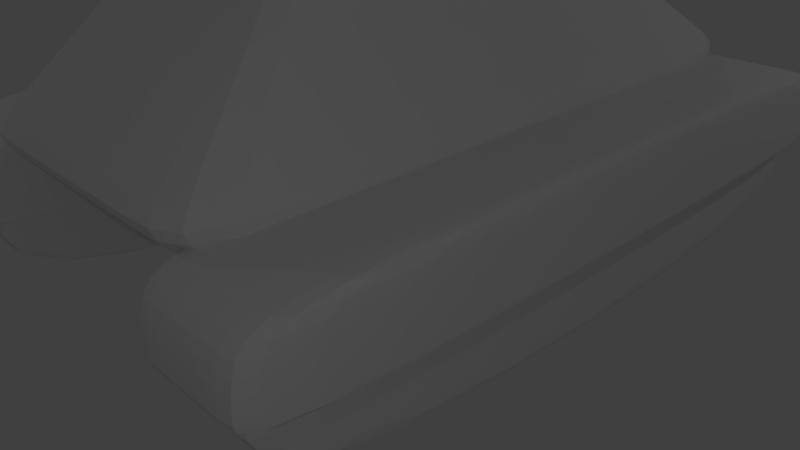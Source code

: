 # Source: blend.blend  (saved by Blender 2.73.0; exported with 4.5.12 LTS)
import bpy
from mathutils import Matrix  # noqa: F401  (used for matrix-valued properties, if any)

bpy.ops.wm.read_factory_settings(use_empty=True)
scene = bpy.context.scene
scene.name = 'Scene'

# ---- collections
col_collection_1 = bpy.data.collections.new('Collection 1'); scene.collection.children.link(col_collection_1)

# ---- materials (node trees are filled in below, after node groups)
mat_material_hat = bpy.data.materials.new('Material.Hat')
mat_material_hat.alpha_threshold = 0.0
mat_material_hat.use_transparent_shadow = False
mat_material_hat.roughness = 0.5
mat_material_tank = bpy.data.materials.new('Material.Tank')
mat_material_tank.alpha_threshold = 0.0
mat_material_tank.use_transparent_shadow = False
mat_material_tank.roughness = 0.5
mat_material_char = bpy.data.materials.new('Material.Char')
mat_material_char.alpha_threshold = 0.0
mat_material_char.use_transparent_shadow = False
mat_material_char.roughness = 0.5

# ---- material node trees

# ---- world
world_world = bpy.data.worlds.new('World'); scene.world = world_world
world_world.color = (0.05088, 0.05088, 0.05088)
world_world.use_sun_shadow = False
world_world.sun_shadow_jitter_overblur = 0.0
world_world.cycles.sampling_method = 'MANUAL'
world_world.cycles.sample_map_resolution = 256

# ---- cameras
cam_camera = bpy.data.cameras.new('Camera')
cam_camera.clip_end = 100.0
cam_camera.lens = 35.0
cam_camera.sensor_width = 32.0
cam_camera.sensor_height = 18.0
cam_camera.ortho_scale = 7.314
cam_camera.dof.focus_distance = 0.0
cam_camera.dof.aperture_fstop = 128.0

# ---- lights
light_lamp = bpy.data.lights.new('Lamp', 'POINT')
light_lamp.transmission_factor = 0.0
light_lamp.cutoff_distance = 30.0
light_lamp.energy = 100.0
light_lamp.shadow_buffer_clip_start = 1.001
light_lamp.shadow_soft_size = 0.1
light_lamp.shadow_maximum_resolution = 0.006
light_lamp.use_absolute_resolution = True
light_lamp.cycles.use_multiple_importance_sampling = False
light_lamp_001 = bpy.data.lights.new('Lamp.001', 'POINT')
light_lamp_001.transmission_factor = 0.0
light_lamp_001.cutoff_distance = 30.0
light_lamp_001.energy = 100.0
light_lamp_001.shadow_buffer_clip_start = 1.001
light_lamp_001.shadow_soft_size = 0.1
light_lamp_001.shadow_maximum_resolution = 0.006
light_lamp_001.use_absolute_resolution = True
light_lamp_001.cycles.use_multiple_importance_sampling = False
light_lamp_002 = bpy.data.lights.new('Lamp.002', 'POINT')
light_lamp_002.transmission_factor = 0.0
light_lamp_002.cutoff_distance = 30.0
light_lamp_002.energy = 100.0
light_lamp_002.shadow_buffer_clip_start = 1.001
light_lamp_002.shadow_soft_size = 0.1
light_lamp_002.shadow_maximum_resolution = 0.006
light_lamp_002.use_absolute_resolution = True
light_lamp_002.cycles.use_multiple_importance_sampling = False
light_lamp_003 = bpy.data.lights.new('Lamp.003', 'POINT')
light_lamp_003.transmission_factor = 0.0
light_lamp_003.cutoff_distance = 30.0
light_lamp_003.energy = 100.0
light_lamp_003.shadow_buffer_clip_start = 1.001
light_lamp_003.shadow_soft_size = 0.1
light_lamp_003.shadow_maximum_resolution = 0.006
light_lamp_003.use_absolute_resolution = True
light_lamp_003.cycles.use_multiple_importance_sampling = False

# ---- meshes
me_cube = bpy.data.meshes.new('Cube')
me_cube.from_pydata([(-1.306, -0.5356, -1.075), (-0.9149, 0.6421, -1.36), (0.9149, 0.6421, -1.36), (1.306, -0.5356, -1.075), (-0.61, -0.2588, 1.008), (-0.8197, 0.5355, 1.055), (0.8197, 0.5355, 1.055), (0.61, -0.2588, 1.008), (-1.153, -1.137, -0.06957), (-1.48, 1.028, -0.05094), (1.48, 1.028, -0.05094), (1.153, -1.137, -0.06957), (2.02e-18, 0.5355, 1.055), (-2.595e-18, 0.6421, -1.36), (1.937e-18, -0.2588, 1.008), (9.889e-19, 0.3311, 0.5145), (-1.163e-19, -1.305, -0.07102), (-9.488e-20, 1.306, -0.04854), (-0.9287, -0.8112, 0.5861), (-1.198, 0.943, 0.6012), (1.198, 0.943, 0.6012), (0.9287, -0.8112, 0.5861), (1.152e-18, 1.221, 0.6036), (1.135e-18, -0.8112, 0.5861), (-1.198, 0.8351, -0.7055), (1.198, 0.8351, -0.7055), (1.306, -0.9204, -0.573), (-1.306, -0.9204, -0.573), (-1.018e-18, -0.5649, -0.5399), (-1.344e-18, 1.113, -0.7031), (-0.5113, -1.559, 0.1902), (-0.5113, -0.8877, -0.1444), (0.5113, -0.8877, -0.1444), (0.5113, -1.559, 0.1902), (-0.5113, -1.103, 1.106), (-0.5113, -0.4316, 0.7709), (0.5113, -0.4316, 0.7709), (0.5113, -1.103, 1.106), (-0.6834, -0.9763, 1.235), (-0.6834, -1.586, 0.0112), (0.6834, -0.9763, 1.235), (0.6834, -1.586, 0.0112), (-0.6834, -0.4136, 0.9542), (0.6834, -1.023, -0.2692), (-0.6834, -1.023, -0.2692), (0.6834, -0.4136, 0.9542), (-0.5113, -1.439, 0.1304), (-0.5113, -0.9831, 1.046), (0.5113, -0.9831, 1.046), (0.5113, -1.439, 0.1304), (-1.067, -1.052, 0.1533), (-1.232, 0.7981, -0.8702), (1.229, 0.7981, -0.8702), (1.065, -1.052, 0.1533), (-1.067, -0.7583, 0.7949), (-1.232, 1.092, -0.2285), (1.229, 1.092, -0.2285), (1.065, -0.7583, 0.7949), (-1.224, -0.9599, 0.7899), (-1.413, 1.22, -0.3843), (1.41, 1.22, -0.3843), (1.222, -0.9599, 0.7899), (-1.413, 0.9982, -0.8684), (1.41, 0.9982, -0.8684), (1.222, -1.181, 0.3058), (-1.224, -1.181, 0.3058), (-0.001311, 0.9982, -0.8684), (-0.001311, 1.22, -0.3843), (-0.001311, 0.7981, -0.8702), (-0.001311, 1.092, -0.2285), (-0.1782, -0.7583, 0.7949), (-0.1782, -1.052, 0.1533), (-0.2688, -0.9599, 0.7899), (-0.2688, -1.181, 0.3058), (0.3029, -1.052, 0.1533), (0.3935, -0.9599, 0.7899), (0.3935, -1.181, 0.3058), (0.3029, -0.7583, 0.7949)], [], [(27, 24, 1, 0), (29, 25, 2, 13), (25, 26, 3, 2), (28, 27, 0, 15), (15, 13, 2, 3), (14, 12, 5, 4), (23, 18, 8, 16), (20, 21, 11, 10), (22, 20, 10, 17), (18, 19, 9, 8), (19, 22, 17, 9), (21, 23, 16, 11), (7, 6, 12, 14), (0, 1, 13, 15), (26, 28, 15, 3), (24, 29, 13, 1), (7, 14, 23, 21), (5, 12, 22, 19), (4, 5, 19, 18), (12, 6, 20, 22), (6, 7, 21, 20), (14, 4, 18, 23), (9, 17, 29, 24), (11, 16, 28, 26), (16, 8, 27, 28), (10, 11, 26, 25), (17, 10, 25, 29), (8, 9, 24, 27), (42, 35, 31, 44), (47, 48, 37, 34), (40, 37, 33, 41), (46, 31, 35, 47), (44, 31, 32, 43), (45, 36, 35, 42), (37, 40, 38, 34), (30, 39, 41, 33), (45, 40, 41, 43), (34, 38, 39, 30), (36, 45, 43, 32), (40, 45, 42, 38), (39, 44, 43, 41), (38, 42, 44, 39), (49, 33, 37, 48), (49, 46, 30, 33), (32, 31, 46, 49), (32, 49, 48, 36), (30, 46, 47, 34), (35, 36, 48, 47), (47, 46, 49, 48), (65, 62, 51, 50), (66, 63, 52, 68), (63, 64, 53, 52), (73, 65, 50, 71), (54, 50, 51, 55), (70, 71, 50, 54), (70, 54, 58, 72), (56, 57, 61, 60), (69, 56, 60, 67), (54, 55, 59, 58), (72, 58, 65, 73), (60, 61, 64, 63), (67, 60, 63, 66), (58, 59, 62, 65), (69, 68, 52, 56), (56, 52, 53, 57), (72, 73, 71, 70), (55, 51, 68, 69), (76, 75, 77, 74), (62, 66, 68, 51), (55, 69, 67, 59), (59, 67, 66, 62), (64, 76, 74, 53), (57, 53, 74, 77), (57, 77, 75, 61), (61, 75, 76, 64)])
_uv = me_cube.uv_layers.new(name='UVMap')
_uv.uv.foreach_set('vector', [0.4802, 0.6899, 0.5499, 0.7169, 0.5925, 0.9275, 0.477, 0.8539, 0.5796, 0.4816, 0.5614, 0.2285, 0.613, 0.05274, 0.6421, 0.5047, 0.5614, 0.2285, 0.4916, 0.2041, 0.4961, 0.04051, 0.613, 0.05274, 0.4209, 0.423, 0.4802, 0.6899, 0.477, 0.8539, 0.3132, 0.3832, 0.5198, 0.779, 0.5198, 0.3455, 0.5878, 0.2494, 0.6636, 0.4536, 0.5126, 0.4568, 0.5244, 0.4612, 0.5235, 0.5092, 0.512, 0.5007, 0.5001, 0.4522, 0.5008, 0.5369, 0.4851, 0.6001, 0.4785, 0.4442, 0.5328, 0.3792, 0.5048, 0.3696, 0.4922, 0.2959, 0.5403, 0.3223, 0.5373, 0.466, 0.5328, 0.3792, 0.5403, 0.3223, 0.5539, 0.4721, 0.5008, 0.5369, 0.5289, 0.548, 0.5336, 0.6094, 0.4851, 0.6001, 0.5289, 0.548, 0.5373, 0.466, 0.5539, 0.4721, 0.5336, 0.6094, 0.5048, 0.3696, 0.5001, 0.4522, 0.4785, 0.4442, 0.4922, 0.2959, 0.5141, 0.4134, 0.5257, 0.4133, 0.5244, 0.4612, 0.5126, 0.4568, 0.376, 0.4536, 0.4518, 0.2494, 0.5198, 0.3455, 0.5198, 0.779, 0.4916, 0.2041, 0.4209, 0.423, 0.3132, 0.3832, 0.4961, 0.04051, 0.5499, 0.7169, 0.5796, 0.4816, 0.6421, 0.5047, 0.5925, 0.9275, 0.5141, 0.4134, 0.5126, 0.4568, 0.5001, 0.4522, 0.5048, 0.3696, 0.5235, 0.5092, 0.5244, 0.4612, 0.5373, 0.466, 0.5289, 0.548, 0.512, 0.5007, 0.5235, 0.5092, 0.5289, 0.548, 0.5008, 0.5369, 0.5244, 0.4612, 0.5257, 0.4133, 0.5328, 0.3792, 0.5373, 0.466, 0.5257, 0.4133, 0.5141, 0.4134, 0.5048, 0.3696, 0.5328, 0.3792, 0.5126, 0.4568, 0.512, 0.5007, 0.5008, 0.5369, 0.5001, 0.4522, 0.5336, 0.6094, 0.5539, 0.4721, 0.5796, 0.4816, 0.5499, 0.7169, 0.4922, 0.2959, 0.4785, 0.4442, 0.4209, 0.423, 0.4916, 0.2041, 0.4785, 0.4442, 0.4851, 0.6001, 0.4802, 0.6899, 0.4209, 0.423, 0.5403, 0.3223, 0.4922, 0.2959, 0.4916, 0.2041, 0.5614, 0.2285, 0.5539, 0.4721, 0.5403, 0.3223, 0.5614, 0.2285, 0.5796, 0.4816, 0.4851, 0.6001, 0.5336, 0.6094, 0.5499, 0.7169, 0.4802, 0.6899, 0.08276, 0.491, 0.09538, 0.4765, 0.1276, 0.4748, 0.1244, 0.4852, 0.2044, 0.502, 0.1727, 0.5029, 0.1752, 0.4965, 0.2078, 0.4944, 0.1785, 0.4862, 0.1752, 0.4965, 0.1441, 0.5057, 0.1463, 0.4975, 0.1399, 0.4431, 0.1276, 0.4748, 0.09538, 0.4765, 0.1084, 0.4459, 0.1244, 0.4852, 0.1276, 0.4748, 0.1594, 0.4638, 0.1572, 0.4722, 0.188, 0.4609, 0.1893, 0.4541, 0.2257, 0.4297, 0.2298, 0.433, 0.1752, 0.4965, 0.1785, 0.4862, 0.2204, 0.48, 0.2078, 0.4944, 0.1138, 0.517, 0.115, 0.5103, 0.1463, 0.4975, 0.1441, 0.5057, 0.188, 0.4609, 0.1785, 0.4862, 0.1463, 0.4975, 0.1572, 0.4722, 0.0786, 0.5404, 0.07457, 0.5373, 0.115, 0.5103, 0.1138, 0.517, 0.1893, 0.4541, 0.188, 0.4609, 0.1572, 0.4722, 0.1594, 0.4638, 0.1785, 0.4862, 0.188, 0.4609, 0.2298, 0.433, 0.2204, 0.48, 0.115, 0.5103, 0.1244, 0.4852, 0.1572, 0.4722, 0.1463, 0.4975, 0.07457, 0.5373, 0.08276, 0.491, 0.1244, 0.4852, 0.115, 0.5103, 0.142, 0.512, 0.1441, 0.5057, 0.1752, 0.4965, 0.1727, 0.5029, 0.142, 0.512, 0.1124, 0.5225, 0.1138, 0.517, 0.1441, 0.5057, 0.1594, 0.4638, 0.1276, 0.4748, 0.1399, 0.4431, 0.1681, 0.4375, 0.1594, 0.4638, 0.1681, 0.4375, 0.1968, 0.4254, 0.1893, 0.4541, 0.1138, 0.517, 0.1124, 0.5225, 0.07765, 0.5463, 0.0786, 0.5404, 0.2257, 0.4297, 0.1893, 0.4541, 0.1968, 0.4254, 0.2303, 0.4052, 0.7835, 0.8395, 0.7835, 0.4687, 0.9238, 0.4687, 0.9238, 0.8395, 0.09773, 0.7496, 0.138, 0.6818, 0.136, 0.6978, 0.09769, 0.7562, 0.1618, 0.6532, 0.1874, 0.5945, 0.1866, 0.6076, 0.1609, 0.6632, 0.1874, 0.5945, 0.2244, 0.5237, 0.2234, 0.5312, 0.1866, 0.6076, 0.09054, 0.7713, 0.09773, 0.7496, 0.09769, 0.7562, 0.09047, 0.7737, 0.0905, 0.8003, 0.09769, 0.7562, 0.136, 0.6978, 0.1318, 0.7538, 0.08892, 0.7784, 0.09047, 0.7737, 0.09769, 0.7562, 0.0905, 0.8003, 0.08892, 0.7784, 0.0905, 0.8003, 0.08725, 0.8133, 0.08613, 0.7803, 0.1832, 0.6581, 0.2256, 0.5473, 0.227, 0.5503, 0.1819, 0.6722, 0.1582, 0.6916, 0.1832, 0.6581, 0.1819, 0.6722, 0.1574, 0.7011, 0.0905, 0.8003, 0.1318, 0.7538, 0.1308, 0.7678, 0.08725, 0.8133, 0.08613, 0.7803, 0.09678, 0.7318, 0.09773, 0.7496, 0.09054, 0.7713, 0.1906, 0.5613, 0.2298, 0.4978, 0.2244, 0.5237, 0.1874, 0.5945, 0.1653, 0.6158, 0.1906, 0.5613, 0.1874, 0.5945, 0.1618, 0.6532, 0.09678, 0.7318, 0.1409, 0.6483, 0.138, 0.6818, 0.09773, 0.7496, 0.1582, 0.6916, 0.1609, 0.6632, 0.1866, 0.6076, 0.1832, 0.6581, 0.1832, 0.6581, 0.1866, 0.6076, 0.2234, 0.5312, 0.2256, 0.5473, 0.08613, 0.7803, 0.09054, 0.7713, 0.09047, 0.7737, 0.08892, 0.7784, 0.1318, 0.7538, 0.136, 0.6978, 0.1609, 0.6632, 0.1582, 0.6916, 0.2274, 0.5243, 0.2328, 0.5176, 0.2295, 0.5241, 0.2281, 0.5235, 0.138, 0.6818, 0.1618, 0.6532, 0.1609, 0.6632, 0.136, 0.6978, 0.1318, 0.7538, 0.1582, 0.6916, 0.1574, 0.7011, 0.1308, 0.7678, 0.1409, 0.6483, 0.1653, 0.6158, 0.1618, 0.6532, 0.138, 0.6818, 0.2244, 0.5237, 0.2274, 0.5243, 0.2281, 0.5235, 0.2234, 0.5312, 0.2256, 0.5473, 0.2234, 0.5312, 0.2281, 0.5235, 0.2295, 0.5241, 0.2256, 0.5473, 0.2295, 0.5241, 0.2328, 0.5176, 0.227, 0.5503, 0.2298, 0.4978, 0.2328, 0.5176, 0.2274, 0.5243, 0.2244, 0.5237])
me_cube.materials.append(mat_material_hat)
me_cube.use_remesh_preserve_volume = False
me_cube.use_remesh_preserve_attributes = False
me_cube.use_mirror_vertex_groups = False
me_cube.update()
me_cube_001 = bpy.data.meshes.new('Cube.001')
me_cube_001.from_pydata([(1.086, 1.613, 0.2788), (2.172, 2.699, -4.065), (1.086, -1.645, 0.2788), (2.172, -1.645, -4.065), (2.172, -3.817, -1.893), (2.172, 4.871, -1.893), (1.086, 1.613, 0.2788), (1.086, -1.645, 0.2788), (2.172, -3.817, -1.893), (2.172, 4.871, -1.893), (1.605, 4.871, -1.893), (1.605, 2.699, -4.065), (0.8025, -1.645, 0.2788), (0.8025, 1.613, 0.2788), (1.605, -3.817, -1.893), (1.605, -1.645, -4.065), (0.8025, -1.645, 0.2788), (0.8025, 1.613, 0.2788), (1.605, -3.817, -1.893), (1.605, 4.871, -1.893), (2.172, 3.203, -3.562), (2.172, -2.148, -3.562), (1.605, 3.203, -3.562), (1.605, -2.148, -3.562), (1.626, -4.025, -2.971), (1.626, -3.604, -1.885), (1.78, 5.126, -2.971), (1.78, 4.705, -1.885), (3.266, -4.025, -2.971), (3.266, -3.604, -1.885), (3.266, 5.126, -2.971), (3.266, 4.705, -1.885), (1.626, -4.025, -2.971), (1.78, 5.126, -2.971), (3.266, 5.126, -2.971), (3.266, -4.025, -2.971), (1.626, -4.025, -2.26), (1.78, 5.126, -2.26), (3.266, 5.126, -2.26), (3.266, -4.025, -2.26), (1.626, 4.705, -1.885), (1.626, 5.126, -2.971), (1.626, -3.604, -1.885), (1.626, -4.025, -2.971), (1.626, -4.025, -2.971), (1.626, 5.126, -2.971), (1.626, 5.126, -2.26), (1.626, -4.025, -2.26), (2.172, -2.195, 0.2593), (2.172, -2.195, 2.431), (2.172, 2.15, 0.2593), (2.172, 2.15, 2.431), (2.172, 2.15, 0.4252), (2.172, -2.195, 0.4252), (2.172, 2.15, 1.215), (2.172, -2.195, 1.215), (0.2474, -5.686, 2.152), (0.2474, -5.592, 2.497), (0.2715, -1.861, 1.067), (0.2715, -1.746, 1.486), (0.3003, -5.736, 2.623), (0.3003, -5.875, 2.116), (0.2715, -5.627, 2.096), (0.2715, -5.512, 2.515), (0.2715, -2.002, 1.105), (0.2715, -1.887, 1.524), (1.737, -3.877, -4.1), (1.737, -3.877, -2.296), (1.737, 4.932, -4.1), (1.737, 4.932, -2.296), (2.984, -3.877, -4.1), (2.984, -3.877, -2.296), (2.984, 4.932, -4.1), (2.984, 4.932, -2.296), (1.737, -3.877, -2.757), (1.737, 4.932, -2.757), (2.984, 4.932, -2.757), (2.984, -3.877, -2.757), (2.984, 4.932, -2.296), (2.984, 4.932, -4.1), (2.984, -3.877, -2.296), (2.984, -3.877, -4.1), (2.984, -3.877, -2.757), (2.984, 4.932, -2.757), (1.737, 4.932, -4.1), (1.737, -3.877, -2.296), (1.737, 4.932, -2.757), (1.737, 4.932, -2.296), (1.737, -3.877, -4.1), (1.737, -3.877, -2.757), (3.04, 4.705, -1.885), (3.04, -4.025, -2.971), (3.04, -4.025, -2.971), (3.04, -4.025, -2.26), (3.04, 5.126, -2.971), (3.04, -3.604, -1.885), (3.04, 5.126, -2.971), (3.04, 5.126, -2.26), (-1.086, 1.613, 0.2788), (-2.172, 2.699, -4.065), (-1.086, -1.645, 0.2788), (-2.172, -1.645, -4.065), (-2.172, -3.817, -1.893), (-2.172, 4.871, -1.893), (-1.086, 1.613, 0.2788), (-1.086, -1.645, 0.2788), (-2.172, -3.817, -1.893), (-2.172, 4.871, -1.893), (-1.605, 4.871, -1.893), (-1.605, 2.699, -4.065), (-0.8025, -1.645, 0.2788), (-0.8025, 1.613, 0.2788), (-1.605, -3.817, -1.893), (-1.605, -1.645, -4.065), (-0.8025, -1.645, 0.2788), (-0.8025, 1.613, 0.2788), (-1.605, -3.817, -1.893), (-1.605, 4.871, -1.893), (-2.172, 3.203, -3.562), (-2.172, -2.148, -3.562), (-1.605, 3.203, -3.562), (-1.605, -2.148, -3.562), (-1.626, -4.025, -2.971), (-1.626, -3.604, -1.885), (-1.78, 5.126, -2.971), (-1.78, 4.705, -1.885), (-3.266, -4.025, -2.971), (-3.266, -3.604, -1.885), (-3.266, 5.126, -2.971), (-3.266, 4.705, -1.885), (-1.626, -4.025, -2.971), (-1.78, 5.126, -2.971), (-3.266, 5.126, -2.971), (-3.266, -4.025, -2.971), (-1.626, -4.025, -2.26), (-1.78, 5.126, -2.26), (-3.266, 5.126, -2.26), (-3.266, -4.025, -2.26), (-1.626, 4.705, -1.885), (-1.626, 5.126, -2.971), (-1.626, -3.604, -1.885), (-1.626, -4.025, -2.971), (-1.626, -4.025, -2.971), (-1.626, 5.126, -2.971), (-1.626, 5.126, -2.26), (-1.626, -4.025, -2.26), (-2.172, -2.195, 0.2593), (-2.172, -2.195, 2.431), (-2.172, 2.15, 0.2593), (-2.172, 2.15, 2.431), (-2.172, 2.15, 0.4252), (-2.172, -2.195, 0.4252), (-2.172, 2.15, 1.215), (-2.172, -2.195, 1.215), (-0.2474, -5.686, 2.152), (-0.2474, -5.592, 2.497), (-0.2715, -1.861, 1.067), (-0.2715, -1.746, 1.486), (-0.3003, -5.736, 2.623), (-0.3003, -5.875, 2.116), (-0.2715, -5.627, 2.096), (-0.2715, -5.512, 2.515), (-0.2715, -2.002, 1.105), (-0.2715, -1.887, 1.524), (-1.737, -3.877, -4.1), (-1.737, -3.877, -2.296), (-1.737, 4.932, -4.1), (-1.737, 4.932, -2.296), (-2.984, -3.877, -4.1), (-2.984, -3.877, -2.296), (-2.984, 4.932, -4.1), (-2.984, 4.932, -2.296), (-1.737, -3.877, -2.757), (-1.737, 4.932, -2.757), (-2.984, 4.932, -2.757), (-2.984, -3.877, -2.757), (-2.984, 4.932, -2.296), (-2.984, 4.932, -4.1), (-2.984, -3.877, -2.296), (-2.984, -3.877, -4.1), (-2.984, -3.877, -2.757), (-2.984, 4.932, -2.757), (-1.737, 4.932, -4.1), (-1.737, -3.877, -2.296), (-1.737, 4.932, -2.757), (-1.737, 4.932, -2.296), (-1.737, -3.877, -4.1), (-1.737, -3.877, -2.757), (-3.04, 4.705, -1.885), (-3.04, -4.025, -2.971), (-3.04, -4.025, -2.971), (-3.04, -4.025, -2.26), (-3.04, 5.126, -2.971), (-3.04, -3.604, -1.885), (-3.04, 5.126, -2.971), (-3.04, 5.126, -2.26)], [], [(16, 114, 110, 12), (9, 8, 4, 5), (19, 9, 5, 10), (10, 108, 117, 19), (22, 20, 1, 11), (15, 11, 1, 3), (20, 21, 3, 1), (121, 113, 15, 23), (111, 115, 17, 13), (2, 0, 6, 7), (12, 2, 7, 16), (19, 117, 111, 13), (13, 0, 9, 19), (0, 2, 8, 9), (22, 120, 108, 10), (2, 12, 18, 8), (110, 116, 18, 12), (7, 6, 17, 16), (8, 18, 14, 4), (114, 16, 17, 115), (116, 112, 14, 18), (21, 23, 15, 3), (15, 113, 109, 11), (0, 13, 17, 6), (4, 14, 23, 21), (112, 121, 23, 14), (5, 4, 21, 20), (10, 5, 20, 22), (147, 153, 55, 49), (32, 33, 26, 24), (96, 34, 30, 94), (34, 35, 28, 30), (44, 32, 24, 43), (91, 94, 30, 28), (42, 40, 27, 25), (47, 36, 32, 44), (38, 39, 35, 34), (97, 38, 34, 96), (36, 37, 33, 32), (25, 27, 37, 36), (90, 31, 38, 97), (31, 29, 39, 38), (42, 25, 36, 47), (95, 42, 47, 93), (27, 40, 46, 37), (37, 46, 45, 33), (93, 47, 44, 92), (95, 90, 40, 42), (24, 26, 41, 43), (92, 44, 43, 91), (33, 45, 41, 26), (155, 57, 60, 158), (52, 53, 48, 50), (151, 146, 48, 53), (54, 55, 53, 52), (153, 151, 53, 55), (56, 154, 159, 61), (52, 150, 152, 54), (51, 49, 55, 54), (155, 154, 56, 57), (60, 57, 56, 61), (54, 152, 149, 51), (64, 162, 156, 58), (147, 49, 51, 149), (48, 146, 148, 50), (50, 148, 150, 52), (58, 156, 157, 59), (158, 60, 63, 161), (63, 60, 61, 62), (65, 63, 62, 64), (61, 159, 160, 62), (161, 63, 65, 163), (59, 65, 64, 58), (62, 160, 162, 64), (163, 65, 59, 157), (74, 75, 68, 66), (83, 76, 72, 79), (76, 77, 70, 72), (89, 74, 66, 88), (81, 79, 72, 70), (85, 87, 69, 67), (85, 67, 74, 89), (73, 71, 77, 76), (78, 73, 76, 83), (67, 69, 75, 74), (87, 78, 83, 86), (71, 80, 82, 77), (71, 73, 78, 80), (88, 84, 79, 81), (77, 82, 81, 70), (86, 83, 79, 84), (75, 86, 84, 68), (66, 68, 84, 88), (69, 87, 86, 75), (80, 85, 89, 82), (80, 78, 87, 85), (82, 89, 88, 81), (35, 92, 91, 28), (29, 31, 90, 95), (39, 93, 92, 35), (29, 95, 93, 39), (40, 90, 97, 46), (46, 97, 96, 45), (43, 41, 94, 91), (45, 96, 94, 41), (107, 103, 102, 106), (117, 108, 103, 107), (120, 109, 99, 118), (113, 101, 99, 109), (118, 99, 101, 119), (100, 105, 104, 98), (110, 114, 105, 100), (111, 117, 107, 98), (98, 107, 106, 100), (100, 106, 116, 110), (105, 114, 115, 104), (106, 102, 112, 116), (119, 101, 113, 121), (98, 104, 115, 111), (102, 119, 121, 112), (103, 118, 119, 102), (108, 120, 118, 103), (130, 122, 124, 131), (194, 192, 128, 132), (132, 128, 126, 133), (142, 141, 122, 130), (189, 126, 128, 192), (140, 123, 125, 138), (145, 142, 130, 134), (136, 132, 133, 137), (195, 194, 132, 136), (134, 130, 131, 135), (123, 134, 135, 125), (188, 195, 136, 129), (129, 136, 137, 127), (140, 145, 134, 123), (193, 191, 145, 140), (125, 135, 144, 138), (135, 131, 143, 144), (191, 190, 142, 145), (193, 140, 138, 188), (122, 141, 139, 124), (190, 189, 141, 142), (131, 124, 139, 143), (150, 148, 146, 151), (152, 150, 151, 153), (149, 152, 153, 147), (158, 159, 154, 155), (161, 160, 159, 158), (163, 162, 160, 161), (157, 156, 162, 163), (172, 164, 166, 173), (181, 177, 170, 174), (174, 170, 168, 175), (187, 186, 164, 172), (179, 168, 170, 177), (183, 165, 167, 185), (183, 187, 172, 165), (171, 174, 175, 169), (176, 181, 174, 171), (165, 172, 173, 167), (185, 184, 181, 176), (169, 175, 180, 178), (169, 178, 176, 171), (186, 179, 177, 182), (175, 168, 179, 180), (184, 182, 177, 181), (173, 166, 182, 184), (164, 186, 182, 166), (167, 173, 184, 185), (178, 180, 187, 183), (178, 183, 185, 176), (180, 179, 186, 187), (133, 126, 189, 190), (127, 193, 188, 129), (137, 133, 190, 191), (127, 137, 191, 193), (138, 144, 195, 188), (144, 143, 194, 195), (141, 189, 192, 139), (143, 139, 192, 194), (11, 109, 120, 22)])
_uv = me_cube_001.uv_layers.new(name='UVMap')
_uv.uv.foreach_set('vector', [0.218, 0.711, 0.1519, 0.7079, 0.1534, 0.7067, 0.2182, 0.7083, 0.2735, 0.2966, 0.3104, 0.5672, 0.3015, 0.5599, 0.2735, 0.2966, 0.2454, 0.2879, 0.2735, 0.2966, 0.2735, 0.2966, 0.2454, 0.2879, 0.2454, 0.2879, 0.1401, 0.2877, 0.1401, 0.2877, 0.2454, 0.2879, 0.2342, 0.3528, 0.2448, 0.3547, 0.241, 0.3691, 0.2315, 0.3688, 0.2358, 0.479, 0.2315, 0.3688, 0.241, 0.3691, 0.2482, 0.4784, 0.2448, 0.3547, 0.2563, 0.4952, 0.2482, 0.4784, 0.241, 0.3691, 0.1409, 0.4955, 0.148, 0.4786, 0.2358, 0.479, 0.2425, 0.4958, 0.1353, 0.8683, 0.1365, 0.8677, 0.2083, 0.8739, 0.2106, 0.8752, 0.2156, 0.7076, 0.2065, 0.8794, 0.2119, 0.8776, 0.2211, 0.7093, 0.2182, 0.7083, 0.2156, 0.7076, 0.2211, 0.7093, 0.218, 0.711, 0.2985, 0.9926, 0.08441, 0.9916, 0.1353, 0.8683, 0.2106, 0.8752, 0.2106, 0.8752, 0.2065, 0.8794, 0.354, 0.9597, 0.2985, 0.9926, 0.2065, 0.8794, 0.2156, 0.7076, 0.3104, 0.5672, 0.354, 0.9597, 0.2342, 0.3528, 0.1509, 0.3526, 0.1401, 0.2877, 0.2454, 0.2879, 0.2156, 0.7076, 0.2182, 0.7083, 0.2672, 0.5594, 0.3104, 0.5672, 0.1534, 0.7067, 0.1135, 0.5634, 0.2672, 0.5594, 0.2182, 0.7083, 0.2211, 0.7093, 0.2119, 0.8776, 0.2083, 0.8739, 0.218, 0.711, 0.3104, 0.5672, 0.2672, 0.5594, 0.263, 0.5672, 0.3015, 0.5599, 0.1519, 0.7079, 0.218, 0.711, 0.2083, 0.8739, 0.1365, 0.8677, 0.1135, 0.5634, 0.1191, 0.5683, 0.263, 0.5672, 0.2672, 0.5594, 0.2563, 0.4952, 0.2425, 0.4958, 0.2358, 0.479, 0.2482, 0.4784, 0.2358, 0.479, 0.148, 0.4786, 0.1533, 0.3685, 0.2315, 0.3688, 0.2065, 0.8794, 0.2106, 0.8752, 0.2083, 0.8739, 0.2119, 0.8776, 0.3015, 0.5599, 0.263, 0.5672, 0.2425, 0.4958, 0.2563, 0.4952, 0.1191, 0.5683, 0.1409, 0.4955, 0.2425, 0.4958, 0.263, 0.5672, 0.2735, 0.2966, 0.3015, 0.5599, 0.2563, 0.4952, 0.2448, 0.3547, 0.2454, 0.2879, 0.2735, 0.2966, 0.2448, 0.3547, 0.2342, 0.3528, 0.4271, 0.3215, 0.4694, 0.2881, 0.4636, 0.4487, 0.431, 0.4182, 0.4867, 0.2444, 0.4475, 0.6232, 0.4473, 0.6231, 0.4866, 0.2444, 0.4033, 0.6195, 0.3901, 0.6094, 0.3904, 0.6093, 0.4034, 0.6192, 0.3901, 0.6094, 0.434, 0.2442, 0.4342, 0.2444, 0.3904, 0.6093, 0.4867, 0.2444, 0.4867, 0.2444, 0.4866, 0.2444, 0.4802, 0.2397, 0.4463, 0.2393, 0.4034, 0.6192, 0.3904, 0.6093, 0.4342, 0.2444, 0.5343, 0.2792, 0.5018, 0.6075, 0.4951, 0.6032, 0.5338, 0.2793, 0.5184, 0.2561, 0.5181, 0.2566, 0.4867, 0.2444, 0.487, 0.2437, 0.5798, 0.632, 0.6156, 0.2705, 0.6437, 0.2732, 0.6079, 0.6348, 0.5555, 0.6353, 0.5644, 0.6362, 0.5616, 0.6643, 0.5527, 0.6634, 0.5181, 0.2566, 0.4772, 0.618, 0.4475, 0.6232, 0.4867, 0.2444, 0.5338, 0.2793, 0.4951, 0.6032, 0.4772, 0.618, 0.5181, 0.2566, 0.5577, 0.613, 0.5666, 0.6139, 0.5644, 0.6362, 0.5555, 0.6353, 0.5666, 0.6139, 0.5992, 0.2856, 0.6156, 0.2705, 0.5798, 0.632, 0.5343, 0.2792, 0.5338, 0.2793, 0.5181, 0.2566, 0.5184, 0.2561, 0.5902, 0.2847, 0.5343, 0.2792, 0.5366, 0.2569, 0.5925, 0.2625, 0.4951, 0.6032, 0.5018, 0.6075, 0.48, 0.6244, 0.4772, 0.618, 0.4772, 0.618, 0.48, 0.6244, 0.4487, 0.63, 0.4475, 0.6232, 0.5925, 0.2625, 0.5366, 0.2569, 0.5393, 0.2288, 0.5952, 0.2344, 0.5902, 0.2847, 0.5577, 0.613, 0.5018, 0.6075, 0.5343, 0.2792, 0.4866, 0.2444, 0.4473, 0.6231, 0.4377, 0.6273, 0.4802, 0.2397, 0.4462, 0.239, 0.4802, 0.2391, 0.4802, 0.2397, 0.4463, 0.2393, 0.4475, 0.6232, 0.4378, 0.6275, 0.4377, 0.6273, 0.4473, 0.6231, 0.8168, 0.9413, 0.8094, 0.937, 0.7872, 0.9421, 0.8341, 0.9633, 0.2841, 0.4859, 0.4957, 0.4798, 0.5041, 0.488, 0.2757, 0.4948, 0.5068, 0.253, 0.5164, 0.2435, 0.5041, 0.488, 0.4957, 0.4798, 0.316, 0.4512, 0.4636, 0.4487, 0.4957, 0.4798, 0.2841, 0.4859, 0.4694, 0.2881, 0.5068, 0.253, 0.4957, 0.4798, 0.4636, 0.4487, 0.8131, 0.9326, 0.8196, 0.9363, 0.8542, 0.9259, 0.8089, 0.9049, 0.2841, 0.4859, 0.2735, 0.2614, 0.3115, 0.2971, 0.316, 0.4512, 0.3481, 0.4126, 0.431, 0.4182, 0.4636, 0.4487, 0.316, 0.4512, 0.8168, 0.9413, 0.8196, 0.9363, 0.8131, 0.9326, 0.8094, 0.937, 0.7872, 0.9421, 0.8094, 0.937, 0.8131, 0.9326, 0.8089, 0.9049, 0.316, 0.4512, 0.3115, 0.2971, 0.3489, 0.3352, 0.3481, 0.4126, 0.3524, 0.719, 0.3751, 0.6598, 0.3576, 0.653, 0.3349, 0.7122, 0.4271, 0.3215, 0.431, 0.4182, 0.3496, 0.4109, 0.3507, 0.3367, 0.03339, 0.5065, 0.02167, 0.2642, 0.264, 0.2524, 0.2757, 0.4948, 0.2757, 0.4948, 0.264, 0.2524, 0.2735, 0.2614, 0.2841, 0.4859, 0.3349, 0.7122, 0.27, 0.6872, 0.2518, 0.7346, 0.3167, 0.7596, 0.8341, 0.9633, 0.7872, 0.9421, 0.7832, 0.9393, 0.8412, 0.9685, 0.7832, 0.9393, 0.7872, 0.9421, 0.8089, 0.9049, 0.8013, 0.892, 0.3342, 0.7663, 0.7832, 0.9393, 0.8013, 0.892, 0.3524, 0.719, 0.8089, 0.9049, 0.8542, 0.9259, 0.8664, 0.9246, 0.8013, 0.892, 0.7605, 0.9985, 0.7832, 0.9393, 0.3342, 0.7663, 0.3115, 0.8255, 0.3167, 0.7596, 0.3342, 0.7663, 0.3524, 0.719, 0.3349, 0.7122, 0.8013, 0.892, 0.824, 0.8328, 0.3751, 0.6598, 0.3524, 0.719, 0.3115, 0.8255, 0.3342, 0.7663, 0.3167, 0.7596, 0.294, 0.8188, 0.1347, 0.08057, 0.4567, 0.07984, 0.4408, 0.1337, 0.1372, 0.1291, 0.514, 0.1124, 0.5133, 0.1122, 0.5108, 0.06369, 0.5116, 0.05748, 0.5133, 0.1122, 0.1913, 0.113, 0.2072, 0.05908, 0.5108, 0.06369, 0.134, 0.08046, 0.1347, 0.08057, 0.1372, 0.1291, 0.1364, 0.1353, 0.2065, 0.05748, 0.5116, 0.05748, 0.5108, 0.06369, 0.2072, 0.05908, 0.1468, 0.05569, 0.4423, 0.05706, 0.442, 0.05764, 0.1471, 0.05627, 0.1468, 0.05569, 0.1471, 0.05627, 0.1347, 0.08057, 0.134, 0.08046, 0.501, 0.1366, 0.206, 0.1352, 0.1913, 0.113, 0.5133, 0.1122, 0.5012, 0.1371, 0.501, 0.1366, 0.5133, 0.1122, 0.514, 0.1124, 0.1471, 0.05627, 0.442, 0.05764, 0.4567, 0.07984, 0.1347, 0.08057, 0.904, 0.2083, 0.9229, 0.2092, 0.9225, 0.2162, 0.9037, 0.2152, 0.206, 0.1352, 0.2057, 0.1358, 0.1905, 0.1129, 0.1913, 0.113, 0.206, 0.1352, 0.501, 0.1366, 0.5012, 0.1371, 0.2057, 0.1358, 0.896, 0.3687, 0.9027, 0.2355, 0.9215, 0.2365, 0.9149, 0.3696, 0.1913, 0.113, 0.1905, 0.1129, 0.2065, 0.05748, 0.2072, 0.05908, 0.9037, 0.2152, 0.9225, 0.2162, 0.9215, 0.2365, 0.9027, 0.2355, 0.4567, 0.07984, 0.4575, 0.07994, 0.4416, 0.1353, 0.4408, 0.1337, 0.1372, 0.1291, 0.4408, 0.1337, 0.4416, 0.1353, 0.1364, 0.1353, 0.442, 0.05764, 0.4423, 0.05706, 0.4575, 0.07994, 0.4567, 0.07984, 0.9135, 0.3969, 0.8947, 0.396, 0.895, 0.389, 0.9139, 0.3899, 0.9295, 0.07602, 0.9229, 0.2092, 0.904, 0.2083, 0.9106, 0.07508, 0.9139, 0.3899, 0.895, 0.389, 0.896, 0.3687, 0.9149, 0.3696, 0.434, 0.2442, 0.4462, 0.239, 0.4463, 0.2393, 0.4342, 0.2444, 0.5992, 0.2856, 0.5666, 0.6139, 0.5577, 0.613, 0.5902, 0.2847, 0.6014, 0.2633, 0.5925, 0.2625, 0.5952, 0.2344, 0.6042, 0.2352, 0.5992, 0.2856, 0.5902, 0.2847, 0.5925, 0.2625, 0.6014, 0.2633, 0.5018, 0.6075, 0.5577, 0.613, 0.5555, 0.6353, 0.4996, 0.6298, 0.4996, 0.6298, 0.5555, 0.6353, 0.5527, 0.6634, 0.4968, 0.6579, 0.4802, 0.2397, 0.4377, 0.6273, 0.4034, 0.6192, 0.4463, 0.2393, 0.4376, 0.6279, 0.4033, 0.6195, 0.4034, 0.6192, 0.4377, 0.6273, 0.1122, 0.2963, 0.1122, 0.2963, 0.08266, 0.5575, 0.07518, 0.5629, 0.1401, 0.2877, 0.1401, 0.2877, 0.1122, 0.2963, 0.1122, 0.2963, 0.1509, 0.3526, 0.1533, 0.3685, 0.1439, 0.3687, 0.1403, 0.3544, 0.148, 0.4786, 0.1357, 0.4779, 0.1439, 0.3687, 0.1533, 0.3685, 0.1403, 0.3544, 0.1439, 0.3687, 0.1357, 0.4779, 0.1275, 0.4943, 0.1518, 0.7067, 0.1472, 0.7069, 0.1297, 0.8696, 0.1331, 0.8716, 0.1534, 0.7067, 0.1519, 0.7079, 0.1472, 0.7069, 0.1518, 0.7067, 0.1353, 0.8683, 0.08441, 0.9916, 0.03413, 0.9707, 0.1331, 0.8716, 0.1331, 0.8716, 0.03413, 0.9707, 0.07518, 0.5629, 0.1518, 0.7067, 0.1518, 0.7067, 0.07518, 0.5629, 0.1135, 0.5634, 0.1534, 0.7067, 0.1472, 0.7069, 0.1519, 0.7079, 0.1365, 0.8677, 0.1297, 0.8696, 0.07518, 0.5629, 0.08266, 0.5575, 0.1191, 0.5683, 0.1135, 0.5634, 0.1275, 0.4943, 0.1357, 0.4779, 0.148, 0.4786, 0.1409, 0.4955, 0.1331, 0.8716, 0.1297, 0.8696, 0.1365, 0.8677, 0.1353, 0.8683, 0.08266, 0.5575, 0.1275, 0.4943, 0.1409, 0.4955, 0.1191, 0.5683, 0.1122, 0.2963, 0.1403, 0.3544, 0.1275, 0.4943, 0.08266, 0.5575, 0.1401, 0.2877, 0.1509, 0.3526, 0.1403, 0.3544, 0.1122, 0.2963, 0.5428, 0.2564, 0.5428, 0.2563, 0.5251, 0.6162, 0.5251, 0.6162, 0.5869, 0.6183, 0.5869, 0.6183, 0.5958, 0.6186, 0.5958, 0.6186, 0.5958, 0.6186, 0.5958, 0.6186, 0.6074, 0.2584, 0.6074, 0.2584, 0.5428, 0.2563, 0.5428, 0.2563, 0.5428, 0.2563, 0.5428, 0.2564, 0.5985, 0.2581, 0.6074, 0.2584, 0.5958, 0.6186, 0.5869, 0.6183, 0.4993, 0.2709, 0.4993, 0.2709, 0.4839, 0.5975, 0.4785, 0.5994, 0.5148, 0.2551, 0.5428, 0.2564, 0.5428, 0.2564, 0.5148, 0.2551, 0.3978, 0.611, 0.3696, 0.6092, 0.3925, 0.2475, 0.4206, 0.2492, 0.4212, 0.6182, 0.4194, 0.6463, 0.4104, 0.6457, 0.4122, 0.6176, 0.5148, 0.2551, 0.5428, 0.2564, 0.5251, 0.6162, 0.4974, 0.6143, 0.4993, 0.2709, 0.5148, 0.2551, 0.4974, 0.6143, 0.4839, 0.5975, 0.4226, 0.5959, 0.4212, 0.6182, 0.4122, 0.6176, 0.4136, 0.5953, 0.4136, 0.5953, 0.3978, 0.611, 0.4206, 0.2492, 0.4344, 0.2668, 0.4993, 0.2709, 0.5148, 0.2551, 0.5148, 0.2551, 0.4993, 0.2709, 0.4433, 0.2674, 0.4447, 0.2451, 0.5007, 0.2486, 0.4993, 0.2709, 0.4839, 0.5975, 0.4974, 0.6143, 0.4946, 0.6191, 0.4785, 0.5994, 0.4974, 0.6143, 0.5251, 0.6162, 0.5244, 0.6226, 0.4946, 0.6191, 0.4447, 0.2451, 0.4465, 0.217, 0.5024, 0.2205, 0.5007, 0.2486, 0.4433, 0.2674, 0.4993, 0.2709, 0.4785, 0.5994, 0.4226, 0.5959, 0.5428, 0.2563, 0.5428, 0.2563, 0.5312, 0.6165, 0.5251, 0.6162, 0.5985, 0.2581, 0.5985, 0.2581, 0.5428, 0.2563, 0.5428, 0.2562, 0.5251, 0.6162, 0.5251, 0.6162, 0.5312, 0.6165, 0.5312, 0.6165, 0.2735, 0.2614, 0.264, 0.2524, 0.5164, 0.2435, 0.5068, 0.253, 0.3115, 0.2971, 0.2735, 0.2614, 0.5068, 0.253, 0.4694, 0.2881, 0.3489, 0.3352, 0.3115, 0.2971, 0.4694, 0.2881, 0.4271, 0.3215, 0.8341, 0.9633, 0.8542, 0.9259, 0.8196, 0.9363, 0.8168, 0.9413, 0.8412, 0.9685, 0.8664, 0.9246, 0.8542, 0.9259, 0.8341, 0.9633, 0.3932, 0.6124, 0.3751, 0.6598, 0.824, 0.8328, 0.8422, 0.7854, 0.3757, 0.6056, 0.3576, 0.653, 0.3751, 0.6598, 0.3932, 0.6124, 0.1254, 0.1078, 0.1281, 0.05925, 0.4318, 0.05604, 0.4474, 0.11, 0.5144, 0.06897, 0.5118, 0.1238, 0.511, 0.1176, 0.5137, 0.06908, 0.5137, 0.06908, 0.511, 0.1176, 0.2074, 0.1208, 0.1918, 0.06685, 0.1247, 0.1079, 0.1274, 0.05303, 0.1281, 0.05925, 0.1254, 0.1078, 0.2067, 0.1224, 0.2074, 0.1208, 0.511, 0.1176, 0.5118, 0.1238, 0.1374, 0.1327, 0.1377, 0.1322, 0.4326, 0.1321, 0.4329, 0.1327, 0.1374, 0.1327, 0.1247, 0.1079, 0.1254, 0.1078, 0.1377, 0.1322, 0.5015, 0.04472, 0.5137, 0.06908, 0.1918, 0.06685, 0.2065, 0.04473, 0.5018, 0.04414, 0.5144, 0.06897, 0.5137, 0.06908, 0.5015, 0.04472, 0.1377, 0.1322, 0.1254, 0.1078, 0.4474, 0.11, 0.4326, 0.1321, 0.8444, 0.3096, 0.8441, 0.3013, 0.8664, 0.3004, 0.8668, 0.3087, 0.2065, 0.04473, 0.1918, 0.06685, 0.191, 0.06695, 0.2063, 0.04414, 0.2065, 0.04473, 0.2063, 0.04414, 0.5018, 0.04414, 0.5015, 0.04472, 0.8368, 0.1194, 0.8591, 0.1185, 0.8655, 0.2764, 0.8431, 0.2773, 0.1918, 0.06685, 0.2074, 0.1208, 0.2067, 0.1224, 0.191, 0.06695, 0.8441, 0.3013, 0.8431, 0.2773, 0.8655, 0.2764, 0.8664, 0.3004, 0.4474, 0.11, 0.4318, 0.05604, 0.4325, 0.05444, 0.4482, 0.1099, 0.1281, 0.05925, 0.1274, 0.05303, 0.4325, 0.05444, 0.4318, 0.05604, 0.4326, 0.1321, 0.4474, 0.11, 0.4482, 0.1099, 0.4329, 0.1327, 0.8578, 0.08622, 0.8581, 0.09447, 0.8358, 0.09537, 0.8354, 0.08712, 0.8732, 0.4665, 0.8508, 0.4674, 0.8444, 0.3096, 0.8668, 0.3087, 0.8581, 0.09447, 0.8591, 0.1185, 0.8368, 0.1194, 0.8358, 0.09537, 0.6074, 0.2584, 0.6074, 0.2584, 0.5985, 0.2581, 0.5985, 0.2581, 0.4344, 0.2668, 0.4433, 0.2674, 0.4226, 0.5959, 0.4136, 0.5953, 0.4358, 0.2445, 0.4376, 0.2164, 0.4465, 0.217, 0.4447, 0.2451, 0.4344, 0.2668, 0.4358, 0.2445, 0.4447, 0.2451, 0.4433, 0.2674, 0.4785, 0.5994, 0.4771, 0.6217, 0.4212, 0.6182, 0.4226, 0.5959, 0.4771, 0.6217, 0.4753, 0.6498, 0.4194, 0.6463, 0.4212, 0.6182, 0.5428, 0.2563, 0.5985, 0.2581, 0.5869, 0.6183, 0.5312, 0.6165, 0.5312, 0.6165, 0.5312, 0.6165, 0.5869, 0.6183, 0.5869, 0.6183, 0.2315, 0.3688, 0.1533, 0.3685, 0.1509, 0.3526, 0.2342, 0.3528])
me_cube_001.materials.append(mat_material_tank)
me_cube_001.use_remesh_preserve_volume = False
me_cube_001.use_remesh_preserve_attributes = False
me_cube_001.use_mirror_vertex_groups = False
me_cube_001.update()
me_cube_000 = bpy.data.meshes.new('Cube.000')
me_cube_000.from_pydata([(0.25, -0.4, 1.3), (0.5, -0.5, 5.0), (0.25, 0.4, 1.3), (0.5, 0.5, 5.0), (0.9367, 0.8796, 3.25), (0.9367, -0.9333, 3.25), (1.0, 1.0, 4.125), (1.0, -1.0, 4.125), (0.75, 0.7355, 2.141), (0.75, -0.9013, 1.975), (0.8406, 0.8409, 2.612), (0.8406, -0.9808, 2.612), (1.0, 1.0, 3.688), (1.0, -1.0, 3.688), (1.0, 1.0, 4.562), (1.0, -1.0, 4.562), (0.75, 0.8, 1.694), (0.75, -0.8, 1.537), (0.4314, -0.25, 2.421), (0.4314, -0.25, 2.921), (0.4314, 0.25, 2.421), (0.4314, 0.25, 2.921), (0.9314, -0.25, 2.421), (0.9314, -0.25, 2.921), (0.9314, 0.25, 2.421), (0.9314, 0.25, 2.921), (0.2556, -0.1234, 1.44), (0.2556, -0.1234, 1.686), (0.2556, 0.1234, 1.44), (0.2556, 0.1234, 1.686), (0.5024, -0.1234, 1.44), (0.5024, -0.1234, 1.686), (0.5024, 0.1234, 1.44), (0.5024, 0.1234, 1.686), (0.5, -1.054, 3.651), (0.5, -1.054, 4.651), (0.6246, -0.3558, 3.527), (0.6246, -0.3558, 4.776), (0.5, -0.4967, 4.651), (0.5, -0.4967, 3.651), (0.3892, -1.061, 3.762), (0.3892, -1.061, 4.54), (0.129, -0.3337, 0.002607), (0.129, 0.2106, 0.002607), (0.629, -0.3337, 0.002607), (0.629, 0.2106, 0.002607), (0.5212, -0.1422, 0.3688), (0.2368, -0.1422, 0.3688), (0.5212, 0.1422, 0.3688), (0.2368, 0.1422, 0.3688), (0.5164, -0.1374, 0.7202), (0.5164, 0.1374, 0.7202), (0.2416, 0.1374, 0.7202), (0.2416, -0.1374, 0.7202), (0.129, -0.3337, 0.1621), (0.629, -0.3337, 0.1621), (0.629, 0.2106, 0.1621), (0.129, 0.2106, 0.1621), (0.5384, -0.1594, 0.9771), (0.5384, 0.1594, 0.9771), (0.2197, 0.1594, 0.9771), (0.2197, -0.1594, 0.9771), (0.8139, -0.175, 2.496), (0.8139, -0.175, 2.846), (0.8139, 0.175, 2.496), (0.8139, 0.175, 2.846), (1.663, -0.175, 2.496), (1.663, -0.175, 2.846), (1.663, 0.175, 2.496), (1.663, 0.175, 2.846), (1.026, 0.175, 2.496), (1.026, -0.175, 2.846), (1.026, 0.175, 2.846), (1.026, -0.175, 2.496), (1.451, 0.175, 2.846), (1.451, -0.175, 2.496), (1.451, 0.175, 2.496), (1.451, -0.175, 2.846), (1.611, -0.1148, 2.556), (1.611, -0.1148, 2.786), (1.611, 0.1148, 2.556), (1.611, 0.1148, 2.786), (1.678, -0.1633, 2.508), (1.678, -0.1633, 2.834), (1.678, 0.1633, 2.508), (1.678, 0.1633, 2.834), (2.124, -0.1633, 2.508), (2.124, -0.1633, 2.834), (2.124, 0.1633, 2.508), (2.124, 0.1633, 2.834), (2.204, -0.1633, 2.508), (2.204, -0.1633, 2.834), (2.204, 0.1633, 2.508), (2.204, 0.1633, 2.834), (2.135, -0.15, 2.521), (2.135, -0.15, 2.821), (2.135, 0.15, 2.521), (2.135, 0.15, 2.821), (2.435, -0.15, 2.521), (2.435, -0.15, 2.821), (2.435, 0.15, 2.521), (2.435, 0.15, 2.821), (-0.25, -0.4, 1.3), (-0.5, -0.5, 5.0), (-0.25, 0.4, 1.3), (-0.5, 0.5, 5.0), (-0.9367, 0.8796, 3.25), (-0.9367, -0.9333, 3.25), (-1.0, 1.0, 4.125), (-1.0, -1.0, 4.125), (-0.75, 0.7355, 2.141), (-0.75, -0.9013, 1.975), (-0.8406, 0.8409, 2.612), (-0.8406, -0.9808, 2.612), (-1.0, 1.0, 3.688), (-1.0, -1.0, 3.688), (-1.0, 1.0, 4.562), (-1.0, -1.0, 4.562), (-0.75, 0.8, 1.694), (-0.75, -0.8, 1.537), (-0.4314, -0.25, 2.421), (-0.4314, -0.25, 2.921), (-0.4314, 0.25, 2.421), (-0.4314, 0.25, 2.921), (-0.9314, -0.25, 2.421), (-0.9314, -0.25, 2.921), (-0.9314, 0.25, 2.421), (-0.9314, 0.25, 2.921), (-0.2556, -0.1234, 1.44), (-0.2556, -0.1234, 1.686), (-0.2556, 0.1234, 1.44), (-0.2556, 0.1234, 1.686), (-0.5024, -0.1234, 1.44), (-0.5024, -0.1234, 1.686), (-0.5024, 0.1234, 1.44), (-0.5024, 0.1234, 1.686), (-0.5, -1.054, 3.651), (-0.5, -1.054, 4.651), (-0.6246, -0.3558, 3.527), (-0.6246, -0.3558, 4.776), (-0.5, -0.4967, 4.651), (-0.5, -0.4967, 3.651), (-0.3892, -1.061, 3.762), (-0.3892, -1.061, 4.54), (-0.129, -0.3337, 0.002607), (-0.129, 0.2106, 0.002607), (-0.629, -0.3337, 0.002607), (-0.629, 0.2106, 0.002607), (-0.5212, -0.1422, 0.3688), (-0.2368, -0.1422, 0.3688), (-0.5212, 0.1422, 0.3688), (-0.2368, 0.1422, 0.3688), (-0.5164, -0.1374, 0.7202), (-0.5164, 0.1374, 0.7202), (-0.2416, 0.1374, 0.7202), (-0.2416, -0.1374, 0.7202), (-0.129, -0.3337, 0.1621), (-0.629, -0.3337, 0.1621), (-0.629, 0.2106, 0.1621), (-0.129, 0.2106, 0.1621), (-0.5384, -0.1594, 0.9771), (-0.5384, 0.1594, 0.9771), (-0.2197, 0.1594, 0.9771), (-0.2197, -0.1594, 0.9771), (-0.8139, -0.175, 2.496), (-0.8139, -0.175, 2.846), (-0.8139, 0.175, 2.496), (-0.8139, 0.175, 2.846), (-1.663, -0.175, 2.496), (-1.663, -0.175, 2.846), (-1.663, 0.175, 2.496), (-1.663, 0.175, 2.846), (-1.026, 0.175, 2.496), (-1.026, -0.175, 2.846), (-1.026, 0.175, 2.846), (-1.026, -0.175, 2.496), (-1.451, 0.175, 2.846), (-1.451, -0.175, 2.496), (-1.451, 0.175, 2.496), (-1.451, -0.175, 2.846), (-1.611, -0.1148, 2.556), (-1.611, -0.1148, 2.786), (-1.611, 0.1148, 2.556), (-1.611, 0.1148, 2.786), (-1.678, -0.1633, 2.508), (-1.678, -0.1633, 2.834), (-1.678, 0.1633, 2.508), (-1.678, 0.1633, 2.834), (-2.124, -0.1633, 2.508), (-2.124, -0.1633, 2.834), (-2.124, 0.1633, 2.508), (-2.124, 0.1633, 2.834), (-2.204, -0.1633, 2.508), (-2.204, -0.1633, 2.834), (-2.204, 0.1633, 2.508), (-2.204, 0.1633, 2.834), (-2.135, -0.15, 2.521), (-2.135, -0.15, 2.821), (-2.135, 0.15, 2.521), (-2.135, 0.15, 2.821), (-2.435, -0.15, 2.521), (-2.435, -0.15, 2.821), (-2.435, 0.15, 2.521), (-2.435, 0.15, 2.821), (-0.106, -1.02, 3.327), (-0.2861, -0.8477, 3.503), (0.2861, -0.8477, 3.503), (0.106, -1.02, 3.327), (-0.1313, -1.078, 3.647), (-0.2861, -0.8492, 3.567), (0.2861, -0.8492, 3.567), (0.1313, -1.078, 3.647), (0.0, -0.8492, 3.567), (0.0, -0.8477, 3.503), (0.0, -1.078, 3.647), (0.0, -1.02, 3.327), (-0.1186, -1.02, 3.475), (-0.2861, -0.7609, 3.567), (0.2861, -0.7609, 3.567), (0.1186, -1.02, 3.475), (0.0, -0.8357, 3.553), (0.0, -0.7609, 3.567)], [], [(115, 107, 5, 13), (16, 17, 0, 2), (119, 102, 0, 17), (0, 102, 104, 2), (2, 104, 118, 16), (4, 106, 114, 12), (12, 13, 5, 4), (117, 109, 7, 15), (113, 111, 9, 11), (14, 15, 7, 6), (6, 108, 116, 14), (8, 110, 112, 10), (10, 11, 9, 8), (107, 113, 11, 5), (109, 115, 13, 7), (4, 5, 11, 10), (10, 112, 106, 4), (103, 117, 15, 1), (6, 7, 13, 12), (12, 114, 108, 6), (14, 116, 105, 3), (3, 1, 15, 14), (111, 119, 17, 9), (16, 118, 110, 8), (8, 9, 17, 16), (140, 38, 41, 143), (19, 21, 20, 18), (21, 25, 24, 20), (25, 23, 22, 24), (23, 19, 18, 22), (18, 20, 24, 22), (23, 25, 21, 19), (27, 29, 28, 26), (29, 33, 32, 28), (33, 31, 30, 32), (31, 27, 26, 30), (55, 54, 42, 44), (31, 33, 29, 27), (38, 35, 34, 39), (137, 136, 34, 35), (40, 142, 138, 36), (41, 38, 39, 40), (37, 41, 40, 36), (143, 41, 37, 139), (34, 136, 141, 39), (137, 35, 38, 140), (39, 141, 142, 40), (42, 43, 45, 44), (56, 55, 44, 45), (57, 56, 45, 43), (54, 57, 43, 42), (53, 52, 49, 47), (52, 51, 48, 49), (51, 50, 46, 48), (50, 53, 47, 46), (58, 61, 53, 50), (59, 58, 50, 51), (60, 59, 51, 52), (61, 60, 52, 53), (47, 49, 57, 54), (49, 48, 56, 57), (48, 46, 55, 56), (46, 47, 54, 55), (26, 28, 60, 61), (28, 32, 59, 60), (32, 30, 58, 59), (30, 26, 61, 58), (63, 65, 64, 62), (74, 69, 68, 76), (66, 68, 80, 78), (71, 63, 62, 73), (75, 76, 68, 66), (71, 72, 65, 63), (76, 75, 73, 70), (77, 71, 73, 75), (72, 74, 76, 70), (65, 72, 70, 64), (62, 64, 70, 73), (67, 77, 75, 66), (67, 69, 74, 77), (72, 71, 77, 74), (78, 80, 84, 82), (67, 66, 78, 79), (69, 67, 79, 81), (68, 69, 81, 80), (82, 84, 88, 86), (79, 78, 82, 83), (81, 79, 83, 85), (80, 81, 85, 84), (86, 88, 92, 90), (83, 82, 86, 87), (85, 83, 87, 89), (84, 85, 89, 88), (93, 91, 90, 92), (87, 86, 90, 91), (89, 87, 91, 93), (88, 89, 93, 92), (95, 97, 96, 94), (97, 101, 100, 96), (101, 99, 98, 100), (99, 95, 94, 98), (94, 96, 100, 98), (99, 101, 97, 95), (118, 104, 102, 119), (114, 106, 107, 115), (116, 108, 109, 117), (112, 110, 111, 113), (106, 112, 113, 107), (108, 114, 115, 109), (105, 116, 117, 103), (110, 118, 119, 111), (121, 120, 122, 123), (123, 122, 126, 127), (127, 126, 124, 125), (125, 124, 120, 121), (120, 124, 126, 122), (125, 121, 123, 127), (129, 128, 130, 131), (131, 130, 134, 135), (135, 134, 132, 133), (133, 132, 128, 129), (157, 146, 144, 156), (133, 129, 131, 135), (140, 141, 136, 137), (143, 142, 141, 140), (139, 138, 142, 143), (144, 146, 147, 145), (158, 147, 146, 157), (159, 145, 147, 158), (156, 144, 145, 159), (155, 149, 151, 154), (154, 151, 150, 153), (153, 150, 148, 152), (152, 148, 149, 155), (160, 152, 155, 163), (161, 153, 152, 160), (162, 154, 153, 161), (163, 155, 154, 162), (149, 156, 159, 151), (151, 159, 158, 150), (150, 158, 157, 148), (148, 157, 156, 149), (128, 163, 162, 130), (130, 162, 161, 134), (134, 161, 160, 132), (132, 160, 163, 128), (165, 164, 166, 167), (176, 178, 170, 171), (168, 180, 182, 170), (173, 175, 164, 165), (177, 168, 170, 178), (173, 165, 167, 174), (178, 172, 175, 177), (179, 177, 175, 173), (174, 172, 178, 176), (167, 166, 172, 174), (164, 175, 172, 166), (169, 168, 177, 179), (169, 179, 176, 171), (174, 176, 179, 173), (180, 184, 186, 182), (169, 181, 180, 168), (171, 183, 181, 169), (170, 182, 183, 171), (184, 188, 190, 186), (181, 185, 184, 180), (183, 187, 185, 181), (182, 186, 187, 183), (188, 192, 194, 190), (185, 189, 188, 184), (187, 191, 189, 185), (186, 190, 191, 187), (195, 194, 192, 193), (189, 193, 192, 188), (191, 195, 193, 189), (190, 194, 195, 191), (197, 196, 198, 199), (199, 198, 202, 203), (203, 202, 200, 201), (201, 200, 196, 197), (196, 200, 202, 198), (201, 197, 199, 203), (103, 1, 3, 105), (216, 217, 205, 204), (221, 218, 206, 213), (218, 219, 207, 206), (220, 216, 204, 215), (215, 213, 206, 207), (214, 212, 209, 208), (211, 210, 212, 214), (204, 205, 213, 215), (219, 220, 215, 207), (217, 221, 213, 205), (209, 212, 221, 217), (211, 214, 220, 219), (214, 208, 216, 220), (210, 211, 219, 218), (212, 210, 218, 221), (208, 209, 217, 216)])
_uv = me_cube_000.uv_layers.new(name='UVMap')
_uv.uv.foreach_set('vector', [0.1623, 0.3564, 0.1643, 0.3373, 0.2449, 0.3423, 0.2446, 0.3608, 0.2119, 0.5289, 0.2688, 0.4972, 0.2725, 0.5214, 0.2447, 0.5481, 0.3198, 0.5262, 0.2903, 0.5343, 0.2725, 0.5214, 0.2688, 0.4972, 0.2725, 0.5214, 0.2903, 0.5343, 0.2595, 0.5941, 0.2447, 0.5481, 0.2447, 0.5481, 0.2595, 0.5941, 0.189, 0.6383, 0.2119, 0.5289, 0.3226, 0.3393, 0.4024, 0.324, 0.4089, 0.3439, 0.3259, 0.3584, 0.3259, 0.3584, 0.2446, 0.3608, 0.2449, 0.3423, 0.3226, 0.3393, 0.1582, 0.3934, 0.1602, 0.3747, 0.2444, 0.3799, 0.2442, 0.3986, 0.3735, 0.4872, 0.3381, 0.512, 0.2732, 0.4741, 0.2753, 0.433, 0.3298, 0.3949, 0.2442, 0.3986, 0.2444, 0.3799, 0.3279, 0.3764, 0.3279, 0.3764, 0.4119, 0.3625, 0.4149, 0.3812, 0.3298, 0.3949, 0.186, 0.5086, 0.1501, 0.6266, 0.1043, 0.618, 0.1571, 0.4848, 0.1571, 0.4848, 0.2753, 0.433, 0.2732, 0.4741, 0.186, 0.5086, 0.421, 0.4579, 0.3735, 0.4872, 0.2753, 0.433, 0.2734, 0.3709, 0.1602, 0.3747, 0.1623, 0.3564, 0.2446, 0.3608, 0.2444, 0.3799, 0.1158, 0.4438, 0.2734, 0.3709, 0.2753, 0.433, 0.1571, 0.4848, 0.1571, 0.4848, 0.1043, 0.618, 0.04663, 0.6026, 0.1158, 0.4438, 0.178, 0.4233, 0.1582, 0.3934, 0.2442, 0.3986, 0.221, 0.4259, 0.3279, 0.3764, 0.2444, 0.3799, 0.2446, 0.3608, 0.3259, 0.3584, 0.3259, 0.3584, 0.4089, 0.3439, 0.4119, 0.3625, 0.3279, 0.3764, 0.3298, 0.3949, 0.4149, 0.3812, 0.3982, 0.4129, 0.3557, 0.4197, 0.3097, 0.4242, 0.2668, 0.4261, 0.2442, 0.3986, 0.3298, 0.3949, 0.3381, 0.512, 0.3198, 0.5262, 0.2688, 0.4972, 0.2732, 0.4741, 0.2119, 0.5289, 0.189, 0.6383, 0.1501, 0.6266, 0.186, 0.5086, 0.186, 0.5086, 0.2732, 0.4741, 0.2688, 0.4972, 0.2119, 0.5289, 0.6202, 0.8891, 0.8356, 0.8985, 0.8531, 0.9108, 0.5285, 0.9295, 0.434, 0.8562, 0.3798, 0.8562, 0.3798, 0.802, 0.434, 0.802, 0.5968, 0.8562, 0.5425, 0.8562, 0.5425, 0.802, 0.5968, 0.802, 0.5425, 0.8562, 0.4883, 0.8562, 0.4883, 0.802, 0.5425, 0.802, 0.4883, 0.8562, 0.434, 0.8562, 0.434, 0.802, 0.4883, 0.802, 0.4883, 0.7477, 0.5425, 0.7477, 0.5425, 0.802, 0.4883, 0.802, 0.4883, 0.8562, 0.5425, 0.8562, 0.5425, 0.9105, 0.4883, 0.9105, 0.1712, 0.7768, 0.1877, 0.7538, 0.2013, 0.7457, 0.2143, 0.7755, 0.1877, 0.7538, 0.1832, 0.7482, 0.1855, 0.7364, 0.2013, 0.7457, 0.1832, 0.7482, 0.1764, 0.7488, 0.1688, 0.7382, 0.1855, 0.7364, 0.1764, 0.7488, 0.1712, 0.7768, 0.1464, 0.7538, 0.1688, 0.7382, 0.1493, 0.1592, 0.1336, 0.1427, 0.08866, 0.1311, 0.14, 0.1559, 0.1764, 0.7488, 0.1832, 0.7482, 0.1877, 0.7538, 0.1712, 0.7768, 0.8356, 0.8985, 0.8272, 0.8894, 0.8491, 0.6372, 0.8416, 0.6392, 0.6201, 0.88, 0.6063, 0.6445, 0.8491, 0.6372, 0.8272, 0.8894, 0.8917, 0.6028, 0.5221, 0.6058, 0.4498, 0.6322, 0.9337, 0.5656, 0.8531, 0.9108, 0.8356, 0.8985, 0.8416, 0.6392, 0.8917, 0.6028, 0.8106, 1.015, 0.8531, 0.9108, 0.8917, 0.6028, 0.9337, 0.5656, 0.5285, 0.9295, 0.8531, 0.9108, 0.8106, 1.015, 0.6171, 1.015, 0.8491, 0.6372, 0.6063, 0.6445, 0.6197, 0.6485, 0.8416, 0.6392, 0.6201, 0.88, 0.8272, 0.8894, 0.8356, 0.8985, 0.6202, 0.8891, 0.8416, 0.6392, 0.6197, 0.6485, 0.5221, 0.6058, 0.8917, 0.6028, 0.08866, 0.1311, 0.24, 0.1553, 0.1844, 0.1716, 0.14, 0.1559, 0.1793, 0.1645, 0.1493, 0.1592, 0.14, 0.1559, 0.1844, 0.1716, 0.1933, 0.1502, 0.1793, 0.1645, 0.1844, 0.1716, 0.24, 0.1553, 0.1336, 0.1427, 0.1933, 0.1502, 0.24, 0.1553, 0.08866, 0.1311, 0.2691, 0.6879, 0.2309, 0.6784, 0.2395, 0.6315, 0.2795, 0.6389, 0.2309, 0.6784, 0.196, 0.6724, 0.2006, 0.6274, 0.2395, 0.6315, 0.196, 0.6724, 0.1629, 0.6708, 0.164, 0.6266, 0.2006, 0.6274, 0.1629, 0.6708, 0.13, 0.6713, 0.1284, 0.6273, 0.164, 0.6266, 0.1623, 0.6987, 0.1284, 0.7017, 0.13, 0.6713, 0.1629, 0.6708, 0.1918, 0.7004, 0.1623, 0.6987, 0.1629, 0.6708, 0.196, 0.6724, 0.2223, 0.7089, 0.1918, 0.7004, 0.196, 0.6724, 0.2309, 0.6784, 0.2608, 0.7264, 0.2223, 0.7089, 0.2309, 0.6784, 0.2691, 0.6879, 0.2259, 0.1133, 0.2121, 0.1722, 0.1933, 0.1502, 0.1336, 0.1427, 0.2121, 0.1722, 0.1535, 0.1982, 0.1793, 0.1645, 0.1933, 0.1502, 0.1535, 0.1982, 0.1274, 0.1133, 0.1493, 0.1592, 0.1793, 0.1645, 0.1274, 0.1133, 0.2259, 0.1133, 0.1336, 0.1427, 0.1493, 0.1592, 0.2143, 0.7755, 0.2013, 0.7457, 0.2223, 0.7089, 0.2608, 0.7264, 0.2013, 0.7457, 0.1855, 0.7364, 0.1918, 0.7004, 0.2223, 0.7089, 0.1855, 0.7364, 0.1688, 0.7382, 0.1623, 0.6987, 0.1918, 0.7004, 0.1688, 0.7382, 0.1464, 0.7538, 0.1284, 0.7017, 0.1623, 0.6987, 0.188, 0.592, 0.2448, 0.5623, 0.2537, 0.5665, 0.2499, 0.5755, 0.2733, 0.5238, 0.2936, 0.5156, 0.3049, 0.547, 0.2863, 0.5539, 0.3175, 0.5764, 0.3049, 0.547, 0.314, 0.5446, 0.3287, 0.5711, 0.2247, 0.632, 0.188, 0.592, 0.2499, 0.5755, 0.2606, 0.5835, 0.2969, 0.5844, 0.2863, 0.5539, 0.3049, 0.547, 0.3175, 0.5764, 0.188, 0.5377, 0.2473, 0.5492, 0.2448, 0.5623, 0.188, 0.592, 0.2863, 0.5539, 0.2969, 0.5844, 0.2606, 0.5835, 0.2613, 0.5635, 0.3099, 0.6349, 0.2247, 0.632, 0.2606, 0.5835, 0.2969, 0.5844, 0.2473, 0.5492, 0.2733, 0.5238, 0.2863, 0.5539, 0.2613, 0.5635, 0.2448, 0.5623, 0.2473, 0.5492, 0.2613, 0.5635, 0.2537, 0.5665, 0.2499, 0.5755, 0.2537, 0.5665, 0.2613, 0.5635, 0.2606, 0.5835, 0.3462, 0.6153, 0.3099, 0.6349, 0.2969, 0.5844, 0.3175, 0.5764, 0.2896, 0.4691, 0.2936, 0.5156, 0.2733, 0.5238, 0.2495, 0.478, 0.2473, 0.5492, 0.188, 0.5377, 0.2495, 0.478, 0.2733, 0.5238, 0.3287, 0.5711, 0.314, 0.5446, 0.3231, 0.542, 0.3367, 0.5668, 0.3462, 0.6153, 0.3175, 0.5764, 0.3287, 0.5711, 0.3509, 0.5981, 0.2936, 0.5156, 0.2896, 0.4691, 0.2987, 0.4753, 0.303, 0.5147, 0.3049, 0.547, 0.2936, 0.5156, 0.303, 0.5147, 0.314, 0.5446, 0.3367, 0.5668, 0.3231, 0.542, 0.3467, 0.5324, 0.3555, 0.5421, 0.3509, 0.5981, 0.3287, 0.5711, 0.3367, 0.5668, 0.3603, 0.5972, 0.303, 0.5147, 0.2987, 0.4753, 0.3143, 0.4639, 0.3162, 0.5139, 0.314, 0.5446, 0.303, 0.5147, 0.3162, 0.5139, 0.3231, 0.542, 0.3555, 0.5421, 0.3467, 0.5324, 0.3501, 0.5313, 0.3561, 0.5383, 0.3603, 0.5972, 0.3367, 0.5668, 0.3555, 0.5421, 0.4038, 0.5355, 0.3162, 0.5139, 0.3143, 0.4639, 0.3972, 0.501, 0.349, 0.5172, 0.3231, 0.542, 0.3162, 0.5139, 0.349, 0.5172, 0.3467, 0.5324, 0.3528, 0.5215, 0.4009, 0.5202, 0.3561, 0.5383, 0.3501, 0.5313, 0.4038, 0.5355, 0.3555, 0.5421, 0.3561, 0.5383, 0.4009, 0.5202, 0.349, 0.5172, 0.3972, 0.501, 0.4009, 0.5202, 0.3528, 0.5215, 0.3467, 0.5324, 0.349, 0.5172, 0.3528, 0.5215, 0.3501, 0.5313, 0.2308, 0.4955, 0.2308, 0.5281, 0.1983, 0.5281, 0.1983, 0.4955, 0.1331, 0.5606, 0.1331, 0.5281, 0.1657, 0.5281, 0.1657, 0.5606, 0.1331, 0.5281, 0.1331, 0.4955, 0.1657, 0.4955, 0.1657, 0.5281, 0.1331, 0.4955, 0.1331, 0.463, 0.1657, 0.463, 0.1657, 0.4955, 0.1983, 0.4955, 0.1983, 0.5281, 0.1657, 0.5281, 0.1657, 0.4955, 0.1331, 0.4955, 0.1331, 0.5281, 0.1006, 0.5281, 0.1006, 0.4955, 0.3251, 0.6383, 0.2595, 0.5941, 0.2903, 0.5343, 0.3198, 0.5262, 0.07764, 0.343, 0.08618, 0.324, 0.1643, 0.3373, 0.1623, 0.3564, 0.07203, 0.3807, 0.07481, 0.3618, 0.1602, 0.3747, 0.1582, 0.3934, 0.4139, 0.6269, 0.3701, 0.6292, 0.3381, 0.512, 0.3735, 0.4872, 0.47, 0.6128, 0.4139, 0.6269, 0.3735, 0.4872, 0.421, 0.4579, 0.07481, 0.3618, 0.07764, 0.343, 0.1623, 0.3564, 0.1602, 0.3747, 0.08935, 0.4125, 0.07203, 0.3807, 0.1582, 0.3934, 0.1324, 0.4188, 0.3701, 0.6292, 0.3251, 0.6383, 0.3198, 0.5262, 0.3381, 0.512, 0.3249, 0.802, 0.2707, 0.802, 0.2707, 0.7477, 0.3249, 0.7477, 0.3249, 0.9648, 0.2707, 0.9648, 0.2707, 0.9105, 0.3249, 0.9105, 0.3249, 0.9105, 0.2707, 0.9105, 0.2707, 0.8562, 0.3249, 0.8562, 0.3249, 0.8562, 0.2707, 0.8562, 0.2707, 0.802, 0.3249, 0.802, 0.2164, 0.8562, 0.2707, 0.8562, 0.2707, 0.9105, 0.2164, 0.9105, 0.3249, 0.8562, 0.3792, 0.8562, 0.3792, 0.9105, 0.3249, 0.9105, 0.2448, 0.7737, 0.2316, 0.7647, 0.2481, 0.7563, 0.2487, 0.7677, 0.2487, 0.7677, 0.2481, 0.7563, 0.2645, 0.7604, 0.2554, 0.7704, 0.2554, 0.7704, 0.2645, 0.7604, 0.2843, 0.7778, 0.2576, 0.7963, 0.2576, 0.7963, 0.2167, 0.793, 0.2316, 0.7647, 0.2448, 0.7737, 0.2833, 0.1422, 0.2772, 0.1391, 0.211, 0.1615, 0.2497, 0.156, 0.2576, 0.7963, 0.2448, 0.7737, 0.2487, 0.7677, 0.2554, 0.7704, 0.6202, 0.8891, 0.6197, 0.6485, 0.6063, 0.6445, 0.6201, 0.88, 0.5285, 0.9295, 0.5221, 0.6058, 0.6197, 0.6485, 0.6202, 0.8891, 0.6171, 1.015, 0.4498, 0.6322, 0.5221, 0.6058, 0.5285, 0.9295, 0.211, 0.1615, 0.2772, 0.1391, 0.352, 0.1474, 0.2841, 0.172, 0.312, 0.1526, 0.352, 0.1474, 0.2772, 0.1391, 0.2833, 0.1422, 0.2825, 0.167, 0.2841, 0.172, 0.352, 0.1474, 0.312, 0.1526, 0.2497, 0.156, 0.211, 0.1615, 0.2841, 0.172, 0.2825, 0.167, 0.2085, 0.6946, 0.2047, 0.6466, 0.2443, 0.6466, 0.2442, 0.6921, 0.2442, 0.6921, 0.2443, 0.6466, 0.2812, 0.6497, 0.2775, 0.6941, 0.2775, 0.6941, 0.2812, 0.6497, 0.3167, 0.6545, 0.3102, 0.6982, 0.1692, 0.7006, 0.1636, 0.6501, 0.2047, 0.6466, 0.2085, 0.6946, 0.1741, 0.7402, 0.1692, 0.7006, 0.2085, 0.6946, 0.2141, 0.7261, 0.2751, 0.7219, 0.2775, 0.6941, 0.3102, 0.6982, 0.3083, 0.7287, 0.2456, 0.7205, 0.2442, 0.6921, 0.2775, 0.6941, 0.2751, 0.7219, 0.2141, 0.7261, 0.2085, 0.6946, 0.2442, 0.6921, 0.2456, 0.7205, 0.2432, 0.2092, 0.2497, 0.156, 0.2825, 0.167, 0.3103, 0.1863, 0.3103, 0.1863, 0.2825, 0.167, 0.312, 0.1526, 0.334, 0.115, 0.334, 0.115, 0.312, 0.1526, 0.2833, 0.1422, 0.2432, 0.1231, 0.2432, 0.1231, 0.2833, 0.1422, 0.2497, 0.156, 0.2432, 0.2092, 0.2316, 0.7647, 0.2141, 0.7261, 0.2456, 0.7205, 0.2481, 0.7563, 0.2481, 0.7563, 0.2456, 0.7205, 0.2751, 0.7219, 0.2645, 0.7604, 0.2645, 0.7604, 0.2751, 0.7219, 0.3083, 0.7287, 0.2843, 0.7778, 0.2167, 0.793, 0.1741, 0.7402, 0.2141, 0.7261, 0.2316, 0.7647, 0.214, 0.88, 0.1527, 0.8615, 0.1492, 0.8523, 0.1583, 0.8485, 0.1311, 0.809, 0.1171, 0.8386, 0.09874, 0.8311, 0.1111, 0.8001, 0.08515, 0.8601, 0.07408, 0.8544, 0.08973, 0.8284, 0.09874, 0.8311, 0.1761, 0.9188, 0.1417, 0.8691, 0.1527, 0.8615, 0.214, 0.88, 0.1055, 0.8688, 0.08515, 0.8601, 0.09874, 0.8311, 0.1171, 0.8386, 0.2158, 0.8257, 0.214, 0.88, 0.1583, 0.8485, 0.1562, 0.8352, 0.1171, 0.8386, 0.1418, 0.8491, 0.1417, 0.8691, 0.1055, 0.8688, 0.09075, 0.9188, 0.1055, 0.8688, 0.1417, 0.8691, 0.1761, 0.9188, 0.1562, 0.8352, 0.1418, 0.8491, 0.1171, 0.8386, 0.1311, 0.809, 0.1583, 0.8485, 0.1492, 0.8523, 0.1418, 0.8491, 0.1562, 0.8352, 0.1527, 0.8615, 0.1417, 0.8691, 0.1418, 0.8491, 0.1492, 0.8523, 0.05512, 0.8981, 0.08515, 0.8601, 0.1055, 0.8688, 0.09075, 0.9188, 0.1166, 0.7538, 0.1563, 0.764, 0.1311, 0.809, 0.1111, 0.8001, 0.1562, 0.8352, 0.1311, 0.809, 0.1563, 0.764, 0.2158, 0.8257, 0.07408, 0.8544, 0.06625, 0.8499, 0.08063, 0.8255, 0.08973, 0.8284, 0.05512, 0.8981, 0.051, 0.8806, 0.07408, 0.8544, 0.08515, 0.8601, 0.1111, 0.8001, 0.1017, 0.7989, 0.1073, 0.7597, 0.1166, 0.7538, 0.09874, 0.8311, 0.08973, 0.8284, 0.1017, 0.7989, 0.1111, 0.8001, 0.06625, 0.8499, 0.04835, 0.8245, 0.05742, 0.8151, 0.08063, 0.8255, 0.051, 0.8806, 0.04165, 0.8794, 0.06625, 0.8499, 0.07408, 0.8544, 0.1017, 0.7989, 0.08852, 0.7977, 0.09207, 0.7477, 0.1073, 0.7597, 0.08973, 0.8284, 0.08063, 0.8255, 0.08852, 0.7977, 0.1017, 0.7989, 0.04835, 0.8245, 0.04787, 0.8208, 0.05408, 0.8139, 0.05742, 0.8151, 0.04165, 0.8794, 0.0002897, 0.8163, 0.04835, 0.8245, 0.06625, 0.8499, 0.08852, 0.7977, 0.05562, 0.7999, 0.007947, 0.7821, 0.09207, 0.7477, 0.08063, 0.8255, 0.05742, 0.8151, 0.05562, 0.7999, 0.08852, 0.7977, 0.05166, 0.804, 0.05408, 0.8139, 0.04787, 0.8208, 0.003636, 0.8012, 0.0002897, 0.8163, 0.003636, 0.8012, 0.04787, 0.8208, 0.04835, 0.8245, 0.05562, 0.7999, 0.05166, 0.804, 0.003636, 0.8012, 0.007947, 0.7821, 0.05742, 0.8151, 0.05408, 0.8139, 0.05166, 0.804, 0.05562, 0.7999, 0.1065, 0.6706, 0.1065, 0.7032, 0.07393, 0.7032, 0.07394, 0.6706, 0.2042, 0.6706, 0.2041, 0.7032, 0.1716, 0.7032, 0.1716, 0.6706, 0.1716, 0.6706, 0.1716, 0.7032, 0.139, 0.7032, 0.139, 0.6706, 0.139, 0.6706, 0.139, 0.7032, 0.1065, 0.7032, 0.1065, 0.6706, 0.139, 0.7357, 0.139, 0.7032, 0.1716, 0.7032, 0.1716, 0.7357, 0.139, 0.6706, 0.1391, 0.6381, 0.1716, 0.6381, 0.1716, 0.6706, 0.4051, 0.4554, 0.3625, 0.4623, 0.3557, 0.4197, 0.3982, 0.4129, 0.2028, 0.1541, 0.1731, 0.1719, 0.187, 0.1584, 0.2005, 0.1478, 0.1755, 0.118, 0.2346, 0.1092, 0.2171, 0.1293, 0.1915, 0.1324, 0.2346, 0.1092, 0.2129, 0.1443, 0.2066, 0.1418, 0.2171, 0.1293, 0.2094, 0.1509, 0.2028, 0.1541, 0.2005, 0.1478, 0.2038, 0.1451, 0.2038, 0.1451, 0.1915, 0.1324, 0.2171, 0.1293, 0.2066, 0.1418, 0.2148, 0.1564, 0.2357, 0.1786, 0.1832, 0.1731, 0.2092, 0.1597, 0.2184, 0.151, 0.2357, 0.1215, 0.2357, 0.1786, 0.2148, 0.1564, 0.2005, 0.1478, 0.187, 0.1584, 0.1915, 0.1324, 0.2038, 0.1451, 0.2129, 0.1443, 0.2094, 0.1509, 0.2038, 0.1451, 0.2066, 0.1418, 0.1731, 0.1719, 0.1755, 0.118, 0.1915, 0.1324, 0.187, 0.1584, 0.2351, 0.1372, 0.2351, 0.1372, 0.2351, 0.1372, 0.2351, 0.1372, 0.2351, 0.1372, 0.2351, 0.1372, 0.2351, 0.1372, 0.2351, 0.1372, 0.2351, 0.1372, 0.2351, 0.1372, 0.2351, 0.1372, 0.2351, 0.1372, 0.2357, 0.1215, 0.2184, 0.151, 0.2129, 0.1443, 0.2346, 0.1092, 0.2351, 0.1372, 0.2351, 0.1372, 0.2351, 0.1372, 0.2351, 0.1372, 0.2092, 0.1597, 0.1832, 0.1731, 0.1731, 0.1719, 0.2028, 0.1541])
me_cube_000.materials.append(mat_material_char)
me_cube_000.use_remesh_preserve_volume = False
me_cube_000.use_remesh_preserve_attributes = False
me_cube_000.use_mirror_vertex_groups = False
me_cube_000.update()
arm_armature_001 = bpy.data.armatures.new('Armature.001')  # bones are not reproduced

# ---- objects
ob_armature = bpy.data.objects.new('Armature', arm_armature_001)
ob_hat = bpy.data.objects.new('Hat', me_cube)
ob_tank = bpy.data.objects.new('Tank', me_cube_001)
ob_char = bpy.data.objects.new('Char', me_cube_000)
ob_lamp = bpy.data.objects.new('Lamp', light_lamp)
ob_camera = bpy.data.objects.new('Camera', cam_camera)
ob_lamp_001 = bpy.data.objects.new('Lamp.001', light_lamp_001)
ob_lamp_002 = bpy.data.objects.new('Lamp.002', light_lamp_002)
ob_lamp_003 = bpy.data.objects.new('Lamp.003', light_lamp_003)

# ---- transforms, parenting, visibility, modifiers, constraints
ob_armature.location = (0.0, 0.0, 3.424)
ob_armature.show_in_front = True
ob_armature.lineart.crease_threshold = 0.0
ob_hat.parent = ob_armature
ob_hat.matrix_parent_inverse = Matrix(((1.0, 0.0, 0.0, -0.0), (0.0, 1.0, 0.0, -0.0), (0.0, 0.0, 1.0, -3.424), (0.0, 0.0, 0.0, 1.0)))
ob_hat.location = (0.0, 0.0, 8.999)
ob_hat.lineart.crease_threshold = 0.0
_vg = ob_hat.vertex_groups.new(name='Tank')
_vg = ob_hat.vertex_groups.new(name='Tank.001')
_vg = ob_hat.vertex_groups.new(name='Tank.002')
_vg = ob_hat.vertex_groups.new(name='Body')
_vg = ob_hat.vertex_groups.new(name='Head')
for _i, _w in zip([51, 52, 55, 56, 59, 60, 62, 63, 66, 67, 68, 69], [0.00973, 0.0159, 0.01489, 0.02058, 0.006135, 0.01176, 0.005008, 0.009922, 0.1493, 0.1675, 0.1445, 0.1748]): _vg.add([_i], _w, 'REPLACE')
_vg = ob_hat.vertex_groups.new(name='Hat')
for _i, _w in zip([0, 1, 2, 3, 5, 6, 8, 9, 10, 11, 12, 13, 15, 16, 17, 18, 19, 20, 21, 22, 23, 24, 25, 26, 27, 28, 29], [0.235, 0.4731, 0.2852, 0.1868, 0.06, 0.05221, 0.08358, 0.2239, 0.1906, 0.09617, 0.2495, 0.8051, 0.9834, 0.1507, 0.7895, 0.01767, 0.0807, 0.07871, 0.02286, 0.7088, 0.003204, 0.2744, 0.2067, 0.1036, 0.09888, 0.2703, 0.7999]): _vg.add([_i], _w, 'REPLACE')
_vg = ob_hat.vertex_groups.new(name='S.L')
_vg = ob_hat.vertex_groups.new(name='arm01.L')
_vg = ob_hat.vertex_groups.new(name='arm02.L')
_vg = ob_hat.vertex_groups.new(name='Hand.L')
_vg = ob_hat.vertex_groups.new(name='S.R')
_vg = ob_hat.vertex_groups.new(name='arm01.R')
_vg = ob_hat.vertex_groups.new(name='arm02.R')
_vg = ob_hat.vertex_groups.new(name='Hand.R')
_vg = ob_hat.vertex_groups.new(name='Tank.003')
_vg = ob_hat.vertex_groups.new(name='Tank.004')
_vg = ob_hat.vertex_groups.new(name='Hat.001')
for _i, _w in zip([0, 3, 4, 5, 6, 7, 8, 9, 10, 11, 12, 14, 16, 18, 19, 21, 22, 23, 26, 27, 28, 30, 31, 32, 33, 34, 35, 36, 37, 38, 39, 40, 41, 42, 43, 44, 45, 46, 47, 48, 49, 50, 54, 58, 65, 66, 67, 68, 69, 70, 71, 72, 73], [0.0583, 0.03398, 0.6371, 0.137, 0.07283, 0.2349, 0.2203, 0.04362, 0.007794, 0.1894, 0.2498, 0.9341, 0.5622, 0.2796, 0.03266, 0.1823, 0.0437, 0.8245, 0.09592, 0.1031, 0.4925, 0.9446, 0.9604, 0.9559, 0.9423, 0.971, 0.9685, 0.9671, 0.9697, 0.9786, 0.9615, 0.9777, 0.9595, 0.9704, 0.9619, 0.9655, 0.9691, 0.9111, 0.9626, 0.9608, 0.9023, 0.03721, 0.04805, 0.04756, 0.0364, 0.09546, 0.08323, 0.09998, 0.08003, 0.1008, 0.08593, 0.09507, 0.08592]): _vg.add([_i], _w, 'REPLACE')
_vg = ob_hat.vertex_groups.new(name='Hat.002')
for _i, _w in zip([1, 2, 3, 5, 6, 7, 8, 9, 10, 11, 12, 13, 14, 16, 17, 20, 21, 22, 23, 24, 25, 26, 28, 29, 50, 51, 52, 53, 54, 55, 56, 57, 58, 59, 60, 61, 62, 63, 64, 65, 66, 67, 68, 69, 70, 71, 72, 73, 74, 75, 76, 77], [0.01679, 0.6728, 0.7554, 0.02516, 0.8368, 0.7217, 0.02288, 0.008579, 0.7558, 0.6767, 0.2508, 0.1075, 0.02447, 0.1459, 0.09893, 0.8843, 0.76, 0.1235, 0.07957, 0.003003, 0.7564, 0.7775, 0.1181, 0.1035, 0.01079, 0.0708, 0.869, 0.9449, 0.01535, 0.07364, 0.8642, 0.9399, 0.01225, 0.06411, 0.8803, 0.9427, 0.06452, 0.8817, 0.9478, 0.006986, 0.3746, 0.3716, 0.3745, 0.3697, 0.009157, 0.009401, 0.009365, 0.009337, 0.9434, 0.9429, 0.9435, 0.9428]): _vg.add([_i], _w, 'REPLACE')
_vg = ob_hat.vertex_groups.new(name='Hat.003')
for _i, _w in zip([0, 1, 2, 4, 5, 6, 8, 9, 11, 12, 13, 16, 17, 18, 19, 22, 23, 24, 27, 28, 29, 50, 51, 52, 53, 54, 55, 56, 57, 58, 59, 60, 61, 62, 63, 64, 65, 66, 67, 68, 69, 70, 71, 72, 73, 74, 75, 76, 77], [0.6855, 0.4783, 0.003153, 0.3208, 0.7654, 0.0263, 0.6596, 0.7, 0.02556, 0.2499, 0.08143, 0.1411, 0.09428, 0.6645, 0.861, 0.1209, 0.06935, 0.6767, 0.7783, 0.1191, 0.08844, 0.9129, 0.8768, 0.07904, 0.01638, 0.9041, 0.8705, 0.0816, 0.02237, 0.9066, 0.8879, 0.07197, 0.01897, 0.888, 0.0713, 0.01289, 0.916, 0.3806, 0.3777, 0.3811, 0.3754, 0.8568, 0.8715, 0.8624, 0.8716, 0.0181, 0.01873, 0.01801, 0.01889]): _vg.add([_i], _w, 'REPLACE')
_vg = ob_hat.vertex_groups.new(name='Body.001')
for _i, _w in zip([30, 31, 32, 33, 34, 35, 36, 37, 39, 41, 42, 43, 44, 45, 46, 47, 48, 49], [0.05542, 0.0291, 0.03813, 0.05768, 0.008081, 0.01294, 0.0158, 0.01054, 0.02701, 0.03097, 0.00916, 0.02614, 0.019, 0.01186, 0.08892, 0.02488, 0.02845, 0.09771]): _vg.add([_i], _w, 'REPLACE')
_m = ob_hat.modifiers.new('Subsurf', 'SUBSURF')
_m.uv_smooth = 'PRESERVE_CORNERS'
_m.quality = 2
_m.levels = 2
_m.show_only_control_edges = False
_m = ob_hat.modifiers.new('Armature', 'ARMATURE')
_m.object = ob_armature
ob_tank.parent = ob_armature
ob_tank.matrix_parent_inverse = Matrix(((1.0, 0.0, 0.0, -0.0), (0.0, 1.0, 0.0, -0.0), (0.0, 0.0, 1.0, -3.424), (0.0, 0.0, 0.0, 1.0)))
ob_tank.location = (0.0, 0.0, 4.109)
ob_tank.lineart.crease_threshold = 0.0
_vg = ob_tank.vertex_groups.new(name='Tank')
for _i, _w in zip([0, 1, 2, 3, 4, 5, 6, 7, 8, 9, 10, 11, 12, 13, 14, 15, 16, 17, 18, 19, 20, 21, 22, 23, 98, 99, 100, 101, 102, 103, 104, 105, 106, 107, 108, 109, 110, 111, 112, 113, 114, 115, 116, 117, 118, 119, 120, 121], [0.7642, 0.2581, 0.759, 0.2398, 0.4685, 0.3482, 0.7604, 0.7582, 0.4581, 0.4022, 0.3953, 0.1828, 0.7391, 0.7375, 0.465, 0.1221, 0.754, 0.7579, 0.4397, 0.384, 0.3159, 0.3061, 0.2651, 0.2253, 0.7656, 0.2597, 0.7613, 0.2404, 0.4681, 0.3478, 0.7618, 0.7599, 0.4577, 0.402, 0.3896, 0.1858, 0.7452, 0.7424, 0.4579, 0.1225, 0.7557, 0.759, 0.4343, 0.3795, 0.3169, 0.3063, 0.2658, 0.226]): _vg.add([_i], _w, 'REPLACE')
_vg = ob_tank.vertex_groups.new(name='Tank.001')
for _i, _w in zip([48, 49, 50, 51, 52, 53, 54, 55, 58, 59, 146, 147, 148, 149, 150, 151, 152, 153, 156, 157], [0.9279, 0.868, 0.589, 0.3324, 0.5296, 0.9483, 0.4546, 0.9347, 0.2128, 0.7815, 0.9253, 0.8606, 0.5723, 0.2782, 0.5042, 0.9462, 0.4189, 0.929, 0.7981, 0.2281]): _vg.add([_i], _w, 'REPLACE')
_vg = ob_tank.vertex_groups.new(name='Tank.002')
for _i, _w in zip([56, 57, 58, 59, 60, 61, 62, 63, 64, 65, 154, 155, 156, 157, 158, 159, 160, 161, 162, 163], [1.0, 1.0, 0.7872, 0.2185, 1.0, 1.0, 1.0, 1.0, 0.997, 0.9929, 1.0, 1.0, 0.2019, 0.7719, 1.0, 1.0, 1.0, 1.0, 0.9931, 0.9967]): _vg.add([_i], _w, 'REPLACE')
_vg = ob_tank.vertex_groups.new(name='Body')
for _i, _w in zip([48, 49, 50, 51, 52, 53, 54, 55, 146, 147, 148, 149, 150, 151, 152, 153], [0.07211, 0.132, 0.411, 0.6676, 0.4704, 0.05166, 0.5454, 0.06533, 0.07474, 0.1394, 0.4277, 0.7218, 0.4958, 0.05376, 0.5811, 0.07099]): _vg.add([_i], _w, 'REPLACE')
_vg = ob_tank.vertex_groups.new(name='Head')
_vg = ob_tank.vertex_groups.new(name='Hat')
_vg = ob_tank.vertex_groups.new(name='S.L')
_vg = ob_tank.vertex_groups.new(name='arm01.L')
_vg = ob_tank.vertex_groups.new(name='arm02.L')
_vg = ob_tank.vertex_groups.new(name='Hand.L')
_vg = ob_tank.vertex_groups.new(name='S.R')
_vg = ob_tank.vertex_groups.new(name='arm01.R')
_vg = ob_tank.vertex_groups.new(name='arm02.R')
_vg = ob_tank.vertex_groups.new(name='Hand.R')
_vg = ob_tank.vertex_groups.new(name='Tank.003')
for _i, _w in zip([0, 1, 2, 3, 4, 5, 6, 7, 8, 9, 10, 11, 12, 13, 14, 15, 16, 17, 18, 19, 20, 21, 22, 23, 98, 99, 100, 101, 102, 103, 104, 105, 106, 107, 108, 109, 110, 111, 112, 113, 114, 115, 116, 117, 118, 119, 120, 121, 122, 123, 124, 125, 126, 127, 128, 129, 130, 131, 132, 133, 134, 135, 136, 137, 138, 139, 140, 141, 142, 143, 144, 145, 164, 165, 166, 167, 168, 169, 170, 171, 172, 173, 174, 175, 176, 177, 178, 179, 180, 181, 182, 183, 184, 185, 186, 187, 188, 189, 190, 191, 192, 193, 194, 195], [0.1478, 0.318, 0.1415, 0.2408, 0.2612, 0.4414, 0.1399, 0.1371, 0.3371, 0.4271, 0.3306, 0.267, 0.1289, 0.1529, 0.2046, 0.1844, 0.1304, 0.1334, 0.2141, 0.3745, 0.3783, 0.2414, 0.303, 0.2036, 0.08626, 0.416, 0.09845, 0.5158, 0.2703, 0.2053, 0.09827, 0.1038, 0.2055, 0.1665, 0.2677, 0.5371, 0.1301, 0.1059, 0.3374, 0.6911, 0.1149, 0.1072, 0.3548, 0.2337, 0.2993, 0.4501, 0.4212, 0.5673, 1.0, 1.0, 1.0, 1.0, 1.0, 1.0, 1.0, 1.0, 1.0, 1.0, 1.0, 1.0, 1.0, 1.0, 1.0, 1.0, 1.0, 1.0, 1.0, 1.0, 1.0, 1.0, 1.0, 1.0, 1.0, 1.0, 1.0, 1.0, 1.0, 1.0, 1.0, 1.0, 1.0, 1.0, 1.0, 1.0, 1.0, 1.0, 1.0, 1.0, 1.0, 1.0, 1.0, 1.0, 1.0, 1.0, 1.0, 1.0, 1.0, 1.0, 1.0, 1.0, 1.0, 1.0, 1.0, 1.0]): _vg.add([_i], _w, 'REPLACE')
_vg = ob_tank.vertex_groups.new(name='Tank.004')
for _i, _w in zip([0, 1, 2, 3, 4, 5, 6, 7, 8, 9, 10, 11, 12, 13, 14, 15, 16, 17, 18, 19, 20, 21, 22, 23, 24, 25, 26, 27, 28, 29, 30, 31, 32, 33, 34, 35, 36, 37, 38, 39, 40, 41, 42, 43, 44, 45, 46, 47, 66, 67, 68, 69, 70, 71, 72, 73, 74, 75, 76, 77, 78, 79, 80, 81, 82, 83, 84, 85, 86, 87, 88, 89, 90, 91, 92, 93, 94, 95, 96, 97, 98, 99, 100, 101, 102, 103, 104, 105, 106, 107, 108, 109, 110, 111, 112, 113, 114, 115, 116, 117, 118, 119, 120, 121], [0.08806, 0.4239, 0.09947, 0.5194, 0.2703, 0.2104, 0.09972, 0.1047, 0.2048, 0.1708, 0.2741, 0.5502, 0.132, 0.1096, 0.3304, 0.6935, 0.1156, 0.1087, 0.3462, 0.2415, 0.3057, 0.4525, 0.4318, 0.5712, 1.0, 1.0, 1.0, 1.0, 1.0, 1.0, 1.0, 1.0, 1.0, 1.0, 1.0, 1.0, 1.0, 1.0, 1.0, 1.0, 1.0, 1.0, 1.0, 1.0, 1.0, 1.0, 1.0, 1.0, 1.0, 1.0, 1.0, 1.0, 1.0, 1.0, 1.0, 1.0, 1.0, 1.0, 1.0, 1.0, 1.0, 1.0, 1.0, 1.0, 1.0, 1.0, 1.0, 1.0, 1.0, 1.0, 1.0, 1.0, 1.0, 1.0, 1.0, 1.0, 1.0, 1.0, 1.0, 1.0, 0.1482, 0.3243, 0.1403, 0.2438, 0.2616, 0.4469, 0.14, 0.1363, 0.3368, 0.4316, 0.3427, 0.2772, 0.1247, 0.1517, 0.2047, 0.1864, 0.1293, 0.1337, 0.2109, 0.3868, 0.3837, 0.2435, 0.313, 0.2066]): _vg.add([_i], _w, 'REPLACE')
_vg = ob_tank.vertex_groups.new(name='Hat.001')
_vg = ob_tank.vertex_groups.new(name='Hat.002')
_vg = ob_tank.vertex_groups.new(name='Hat.003')
_vg = ob_tank.vertex_groups.new(name='Body.001')
_m = ob_tank.modifiers.new('Subsurf', 'SUBSURF')
_m.uv_smooth = 'PRESERVE_CORNERS'
_m.quality = 2
_m.levels = 2
_m.show_only_control_edges = False
_m = ob_tank.modifiers.new('Armature', 'ARMATURE')
_m.object = ob_armature
ob_char.parent = ob_armature
ob_char.matrix_parent_inverse = Matrix(((1.0, 0.0, 0.0, -0.0), (0.0, 1.0, 0.0, -0.0), (0.0, 0.0, 1.0, -3.424), (0.0, 0.0, 0.0, 1.0)))
ob_char.location = (0.0, 0.0, 4.109)
ob_char.lineart.crease_threshold = 0.0
_vg = ob_char.vertex_groups.new(name='Root')
for _i, _w in zip([0, 2, 8, 9, 10, 11, 16, 17, 102, 104, 110, 111, 112, 113, 118, 119], [0.03402, 0.008225, 0.5273, 0.5329, 0.0826, 0.1055, 0.09839, 0.1558, 0.05169, 0.02655, 0.5328, 0.5389, 0.08363, 0.1055, 0.1077, 0.1665]): _vg.add([_i], _w, 'REPLACE')
_vg = ob_char.vertex_groups.new(name='Bone.001')
_vg = ob_char.vertex_groups.new(name='Bone.002')
_vg = ob_char.vertex_groups.new(name='Head')
for _i, _w in zip([1, 2, 3, 4, 5, 6, 7, 8, 9, 10, 11, 12, 13, 14, 15, 16, 17, 34, 35, 36, 37, 38, 39, 40, 41, 103, 104, 105, 106, 107, 108, 109, 110, 111, 112, 113, 114, 115, 116, 117, 118, 119, 136, 137, 138, 139, 140, 141, 142, 143], [0.3151, 0.01279, 0.1303, 0.7527, 0.245, 0.6984, 0.7777, 0.1206, 0.05224, 0.4042, 0.1725, 0.8086, 0.6839, 0.3173, 0.6892, 0.05358, 0.004231, 0.4804, 0.4656, 0.6484, 0.6401, 0.479, 0.508, 0.53, 0.4894, 0.2864, 0.01667, 0.1037, 0.7515, 0.2464, 0.6891, 0.7727, 0.1213, 0.05284, 0.4041, 0.1733, 0.8063, 0.6845, 0.2996, 0.6803, 0.0546, 0.005687, 0.4236, 0.416, 0.3068, 0.2905, 0.394, 0.4047, 0.3896, 0.3768]): _vg.add([_i], _w, 'REPLACE')
_vg = ob_char.vertex_groups.new(name='Bone.004')
for _i, _w in zip([4, 5, 8, 9, 10, 11, 12, 16, 17, 18, 19, 20, 21, 22, 23, 24, 25, 112, 113], [0.1024, 0.07975, 0.1771, 0.156, 0.7288, 0.6548, 0.01088, 0.01389, 0.03827, 0.8939, 0.9532, 0.299, 0.9001, 0.8541, 0.8876, 0.2321, 0.8555, 0.02366, 0.04853]): _vg.add([_i], _w, 'REPLACE')
_vg = ob_char.vertex_groups.new(name='Bone.006')
for _i, _w in zip([18, 19, 20, 21, 22, 23, 24, 25, 62, 63, 64, 65, 66, 67, 68, 69, 70, 71, 72, 73, 74, 75, 76, 77, 78, 79, 80, 81, 82, 83, 84, 85], [0.1061, 0.0435, 0.701, 0.09989, 0.1459, 0.1124, 0.7679, 0.1445, 0.9995, 0.9998, 0.9995, 0.9998, 0.8599, 0.8694, 0.8699, 0.8594, 0.9991, 0.9992, 0.9991, 0.9991, 0.9862, 0.9863, 0.9869, 0.9869, 0.7941, 0.7986, 0.7992, 0.7937, 0.1293, 0.1302, 0.1299, 0.1296]): _vg.add([_i], _w, 'REPLACE')
_vg = ob_char.vertex_groups.new(name='Bone.008')
for _i, _w in zip([66, 67, 68, 69, 78, 79, 80, 81, 82, 83, 84, 85, 86, 87, 88, 89, 90, 91, 92, 93], [0.1401, 0.1306, 0.1301, 0.1406, 0.2059, 0.2014, 0.2008, 0.2063, 0.8707, 0.8698, 0.8701, 0.8704, 0.9898, 0.9897, 0.9898, 0.9898, 0.9898, 0.9898, 0.9898, 0.9898]): _vg.add([_i], _w, 'REPLACE')
_vg = ob_char.vertex_groups.new(name='Bone.010')
_vg.add([94, 95, 96, 97, 98, 99, 100, 101], 1.0, 'REPLACE')
_vg = ob_char.vertex_groups.new(name='Bone.005')
for _i, _w in zip([10, 11, 106, 107, 110, 111, 112, 113, 114, 118, 119, 120, 121, 122, 123, 124, 125, 126, 127], [0.02351, 0.0501, 0.1096, 0.08432, 0.1768, 0.1566, 0.7291, 0.6592, 0.01536, 0.01928, 0.04396, 0.8939, 0.9532, 0.299, 0.9001, 0.8541, 0.8876, 0.2321, 0.8555]): _vg.add([_i], _w, 'REPLACE')
_vg = ob_char.vertex_groups.new(name='Bone.007')
for _i, _w in zip([120, 121, 122, 123, 124, 125, 126, 127, 164, 165, 166, 167, 168, 169, 170, 171, 172, 173, 174, 175, 176, 177, 178, 179, 180, 181, 182, 183, 184, 185, 186, 187], [0.1061, 0.0435, 0.701, 0.09989, 0.1459, 0.1124, 0.7679, 0.1445, 0.9995, 0.9998, 0.9995, 0.9998, 0.8599, 0.8694, 0.8699, 0.8594, 0.9991, 0.9992, 0.9991, 0.9991, 0.9862, 0.9863, 0.9869, 0.9869, 0.7941, 0.7986, 0.7992, 0.7937, 0.1293, 0.1302, 0.1299, 0.1296]): _vg.add([_i], _w, 'REPLACE')
_vg = ob_char.vertex_groups.new(name='Bone.009')
for _i, _w in zip([168, 169, 170, 171, 180, 181, 182, 183, 184, 185, 186, 187, 188, 189, 190, 191, 192, 193, 194, 195], [0.1401, 0.1306, 0.1301, 0.1406, 0.2059, 0.2014, 0.2008, 0.2063, 0.8707, 0.8698, 0.8701, 0.8704, 0.9898, 0.9897, 0.9898, 0.9898, 0.9898, 0.9898, 0.9898, 0.9898]): _vg.add([_i], _w, 'REPLACE')
_vg = ob_char.vertex_groups.new(name='Bone.011')
_vg.add([196, 197, 198, 199, 200, 201, 202, 203], 1.0, 'REPLACE')
_vg = ob_char.vertex_groups.new(name='Bone.012')
for _i, _w in zip([0, 2, 8, 9, 11, 16, 17, 27, 28, 29, 31, 33, 102, 104, 111, 118, 119], [0.791, 0.7511, 0.1345, 0.213, 0.02807, 0.4691, 0.7057, 0.1221, 0.01048, 0.7744, 0.218, 0.4079, 0.1823, 0.1802, 0.02298, 0.03875, 0.07878]): _vg.add([_i], _w, 'REPLACE')
_vg = ob_char.vertex_groups.new(name='Bone.014')
for _i, _w in zip([2, 8, 16, 26, 27, 28, 29, 30, 31, 32, 33, 58, 59, 60, 61], [0.06943, 0.0909, 0.3485, 0.9908, 0.8778, 0.9688, 0.2254, 0.9886, 0.7817, 0.9805, 0.5917, 0.9674, 0.9671, 0.9671, 0.9676]): _vg.add([_i], _w, 'REPLACE')
_vg = ob_char.vertex_groups.new(name='Bone.016')
for _i, _w in zip([42, 44, 46, 47, 48, 49, 50, 51, 52, 53, 54, 55, 56, 57, 58, 59, 60, 61], [0.02333, 0.008387, 0.9111, 0.9145, 0.9299, 0.9316, 0.9768, 0.9772, 0.9774, 0.9772, 0.1297, 0.1265, 0.1244, 0.1269, 0.01449, 0.01451, 0.0141, 0.01408]): _vg.add([_i], _w, 'REPLACE')
_vg = ob_char.vertex_groups.new(name='Bone.018')
for _i, _w in zip([42, 43, 44, 45, 48, 49, 54, 55, 56, 57], [0.0618, 0.5078, 0.04988, 0.5106, 0.05964, 0.05324, 0.04484, 0.05215, 0.7432, 0.7418]): _vg.add([_i], _w, 'REPLACE')
_vg = ob_char.vertex_groups.new(name='Bone.020')
for _i, _w in zip([42, 43, 44, 45, 46, 47, 54, 55, 56, 57], [0.9015, 0.4753, 0.9208, 0.4677, 0.07493, 0.06635, 0.8228, 0.8212, 0.1323, 0.1311]): _vg.add([_i], _w, 'REPLACE')
_vg = ob_char.vertex_groups.new(name='Bone.013')
for _i, _w in zip([0, 2, 9, 16, 17, 102, 104, 110, 111, 113, 118, 119, 129, 130, 131, 133, 135], [0.1343, 0.1226, 0.01135, 0.01303, 0.06091, 0.725, 0.6635, 0.1281, 0.2011, 0.0229, 0.4509, 0.6719, 0.1221, 0.01048, 0.7744, 0.218, 0.4079]): _vg.add([_i], _w, 'REPLACE')
_vg = ob_char.vertex_groups.new(name='Bone.015')
for _i, _w in zip([104, 110, 118, 128, 129, 130, 131, 132, 133, 134, 135, 160, 161, 162, 163], [0.08533, 0.08811, 0.3399, 0.9908, 0.8778, 0.9688, 0.2254, 0.9886, 0.7817, 0.9805, 0.5917, 0.9674, 0.9671, 0.9671, 0.9676]): _vg.add([_i], _w, 'REPLACE')
_vg = ob_char.vertex_groups.new(name='Bone.017')
for _i, _w in zip([144, 146, 148, 149, 150, 151, 152, 153, 154, 155, 156, 157, 158, 159, 160, 161, 162, 163], [0.02333, 0.008387, 0.9111, 0.9145, 0.9299, 0.9316, 0.9768, 0.9772, 0.9774, 0.9772, 0.1297, 0.1265, 0.1244, 0.1269, 0.01449, 0.01451, 0.0141, 0.01408]): _vg.add([_i], _w, 'REPLACE')
_vg = ob_char.vertex_groups.new(name='Bone.019')
for _i, _w in zip([144, 145, 146, 147, 150, 151, 156, 157, 158, 159], [0.0618, 0.5078, 0.04988, 0.5106, 0.05964, 0.05324, 0.04484, 0.05215, 0.7432, 0.7418]): _vg.add([_i], _w, 'REPLACE')
_vg = ob_char.vertex_groups.new(name='Bone.021')
for _i, _w in zip([144, 145, 146, 147, 148, 149, 156, 157, 158, 159], [0.9015, 0.4753, 0.9208, 0.4677, 0.07493, 0.06635, 0.8228, 0.8212, 0.1323, 0.1311]): _vg.add([_i], _w, 'REPLACE')
_vg = ob_char.vertex_groups.new(name='Tank')
for _i, _w in zip([26, 27, 28, 29, 30, 31, 32, 33, 42, 43, 44, 45, 46, 47, 48, 49, 50, 51, 52, 53, 54, 55, 56, 57, 58, 59, 60, 61, 128, 129, 130, 131, 132, 133, 134, 135, 144, 145, 146, 147, 148, 149, 150, 151, 152, 153, 154, 155, 156, 157, 158, 159, 160, 161, 162, 163], [0.4912, 0.4922, 0.4804, 0.4832, 0.4936, 0.4954, 0.4859, 0.4887, 0.4884, 0.5126, 0.5175, 0.5244, 0.6653, 0.6364, 0.5752, 0.5764, 0.5835, 0.4913, 0.5095, 0.5677, 0.5944, 0.6253, 0.6086, 0.5861, 0.5286, 0.474, 0.4833, 0.5212, 0.4912, 0.4922, 0.4804, 0.4832, 0.4936, 0.4954, 0.4859, 0.4887, 0.4884, 0.5126, 0.5175, 0.5244, 0.6653, 0.6364, 0.5752, 0.5764, 0.5835, 0.4913, 0.5095, 0.5677, 0.5944, 0.6253, 0.6086, 0.5861, 0.5286, 0.474, 0.4833, 0.5212]): _vg.add([_i], _w, 'REPLACE')
_vg = ob_char.vertex_groups.new(name='Tank.001')
for _i, _w in zip([26, 27, 28, 29, 30, 31, 32, 33, 42, 43, 44, 45, 46, 47, 48, 49, 50, 51, 52, 53, 54, 55, 56, 57, 58, 59, 60, 61, 128, 129, 130, 131, 132, 133, 134, 135, 144, 145, 146, 147, 148, 149, 150, 151, 152, 153, 154, 155, 156, 157, 158, 159, 160, 161, 162, 163], [0.5088, 0.5078, 0.5196, 0.5168, 0.5064, 0.5046, 0.5141, 0.5113, 0.5116, 0.4874, 0.4825, 0.4756, 0.3347, 0.3636, 0.4248, 0.4236, 0.4165, 0.5087, 0.4905, 0.4323, 0.4056, 0.3747, 0.3914, 0.4139, 0.4714, 0.526, 0.5167, 0.4788, 0.5088, 0.5078, 0.5196, 0.5168, 0.5064, 0.5046, 0.5141, 0.5113, 0.5116, 0.4874, 0.4825, 0.4756, 0.3347, 0.3636, 0.4248, 0.4236, 0.4165, 0.5087, 0.4905, 0.4323, 0.4056, 0.3747, 0.3914, 0.4139, 0.4714, 0.526, 0.5167, 0.4788]): _vg.add([_i], _w, 'REPLACE')
_vg = ob_char.vertex_groups.new(name='Tank.002')
_vg = ob_char.vertex_groups.new(name='Body')
for _i, _w in zip([0, 2, 4, 5, 8, 9, 10, 11, 12, 13, 16, 17, 102, 104, 106, 107, 110, 111, 112, 113, 114, 115, 118, 119], [0.9563, 0.953, 0.1416, 0.1098, 0.8436, 0.8519, 0.4957, 0.4775, 0.05329, 0.03432, 0.9274, 0.9316, 0.9535, 0.9499, 0.1418, 0.1103, 0.8425, 0.8508, 0.4953, 0.4773, 0.05306, 0.03415, 0.9259, 0.9302]): _vg.add([_i], _w, 'REPLACE')
_vg = ob_char.vertex_groups.new(name='Hat')
for _i, _w in zip([1, 3, 4, 6, 7, 12, 13, 14, 15, 34, 35, 36, 37, 38, 39, 40, 41, 103, 105, 106, 108, 109, 114, 115, 116, 117, 136, 137, 138, 139, 140, 141, 142, 143], [0.6615, 0.8614, 0.03066, 0.2627, 0.1101, 0.1065, 0.04292, 0.6645, 0.2588, 0.4065, 0.3952, 0.2825, 0.2596, 0.3616, 0.3847, 0.3677, 0.3348, 0.6924, 0.8897, 0.03277, 0.2722, 0.1151, 0.1094, 0.04601, 0.683, 0.2686, 0.4747, 0.4711, 0.6328, 0.6411, 0.4989, 0.5022, 0.5238, 0.5211]): _vg.add([_i], _w, 'REPLACE')
_vg = ob_char.vertex_groups.new(name='S.L')
for _i, _w in zip([18, 19, 20, 21, 22, 23, 24, 25], [0.8937, 0.9171, 0.8684, 0.8961, 0.5694, 0.9615, 0.5923, 0.9029]): _vg.add([_i], _w, 'REPLACE')
_vg = ob_char.vertex_groups.new(name='arm01.L')
for _i, _w in zip([18, 19, 20, 21, 22, 23, 24, 25, 62, 63, 64, 65, 66, 67, 68, 69, 70, 71, 72, 73, 74, 75, 76, 77, 78, 79, 80, 81, 82, 83, 84, 85], [0.1063, 0.08291, 0.1316, 0.1039, 0.4306, 0.02701, 0.4077, 0.09712, 0.9999, 0.9999, 0.9993, 0.9994, 0.9031, 0.9063, 0.8083, 0.7941, 0.9974, 0.9995, 0.9973, 0.9995, 0.9703, 0.9921, 0.9716, 0.9924, 0.8357, 0.8328, 0.7423, 0.7323, 0.09868, 0.09533, 0.1872, 0.1844]): _vg.add([_i], _w, 'REPLACE')
_vg = ob_char.vertex_groups.new(name='arm02.L')
for _i, _w in zip([66, 67, 68, 69, 74, 76, 78, 79, 80, 81, 82, 83, 84, 85, 86, 87, 88, 89, 90, 91, 92, 93], [0.09694, 0.09372, 0.1917, 0.2059, 0.009416, 0.006827, 0.1643, 0.1672, 0.2577, 0.2677, 0.9013, 0.9047, 0.8128, 0.8156, 0.9933, 0.9937, 0.9777, 0.9781, 0.989, 0.9892, 0.9822, 0.9824]): _vg.add([_i], _w, 'REPLACE')
_vg = ob_char.vertex_groups.new(name='Hand.L')
_vg.add([94, 95, 96, 97, 98, 99, 100, 101], 1.0, 'REPLACE')
_vg = ob_char.vertex_groups.new(name='S.R')
for _i, _w in zip([120, 121, 122, 123, 124, 125, 126, 127], [0.8937, 0.9171, 0.8684, 0.8961, 0.5694, 0.9615, 0.5923, 0.9029]): _vg.add([_i], _w, 'REPLACE')
_vg = ob_char.vertex_groups.new(name='arm01.R')
for _i, _w in zip([120, 121, 122, 123, 124, 125, 126, 127, 164, 165, 166, 167, 168, 169, 170, 171, 172, 173, 174, 175, 176, 177, 178, 179, 180, 181, 182, 183, 184, 185, 186, 187], [0.1063, 0.08291, 0.1316, 0.1039, 0.4306, 0.02701, 0.4077, 0.09712, 0.9999, 0.9999, 0.9993, 0.9994, 0.9031, 0.9063, 0.8083, 0.7941, 0.9974, 0.9995, 0.9973, 0.9995, 0.9703, 0.9921, 0.9716, 0.9924, 0.8357, 0.8328, 0.7423, 0.7323, 0.09868, 0.09533, 0.1872, 0.1844]): _vg.add([_i], _w, 'REPLACE')
_vg = ob_char.vertex_groups.new(name='arm02.R')
for _i, _w in zip([168, 169, 170, 171, 176, 178, 180, 181, 182, 183, 184, 185, 186, 187, 188, 189, 190, 191, 192, 193, 194, 195], [0.09694, 0.09372, 0.1917, 0.2059, 0.009416, 0.006827, 0.1643, 0.1672, 0.2577, 0.2677, 0.9013, 0.9047, 0.8128, 0.8156, 0.9933, 0.9937, 0.9777, 0.9781, 0.989, 0.9892, 0.9822, 0.9824]): _vg.add([_i], _w, 'REPLACE')
_vg = ob_char.vertex_groups.new(name='Hand.R')
_vg.add([196, 197, 198, 199, 200, 201, 202, 203], 1.0, 'REPLACE')
_vg = ob_char.vertex_groups.new(name='Tank.003')
_vg = ob_char.vertex_groups.new(name='Tank.004')
_vg = ob_char.vertex_groups.new(name='Hat.001')
for _i, _w in zip([34, 35, 36, 37, 38, 39, 40, 41, 136, 137, 138, 139, 140, 141, 142, 143], [0.113, 0.1392, 0.06919, 0.1003, 0.1595, 0.1073, 0.1024, 0.1758, 0.1017, 0.1129, 0.06035, 0.06844, 0.107, 0.09306, 0.0866, 0.102]): _vg.add([_i], _w, 'REPLACE')
_vg = ob_char.vertex_groups.new(name='Hat.002')
_vg = ob_char.vertex_groups.new(name='Hat.003')
_vg = ob_char.vertex_groups.new(name='Body.001')
for _i, _w in zip([4, 5, 7, 8, 9, 10, 11, 12, 13, 15, 17, 106, 107, 109, 110, 111, 112, 113, 114, 115, 117, 119, 204, 205, 206, 207, 208, 209, 210, 211, 212, 213, 214, 215, 216, 217, 218, 219, 220, 221], [0.06538, 0.6296, 0.09388, 0.0084, 0.09264, 0.07825, 0.3393, 0.0131, 0.2274, 0.0364, 0.02929, 0.06531, 0.6272, 0.0939, 0.008874, 0.09305, 0.07825, 0.3386, 0.01252, 0.2254, 0.03495, 0.03057, 1.0, 1.0, 1.0, 1.0, 1.0, 1.0, 1.0, 1.0, 1.0, 1.0, 1.0, 1.0, 1.0, 1.0, 1.0, 1.0, 1.0, 1.0]): _vg.add([_i], _w, 'REPLACE')
_m = ob_char.modifiers.new('Subsurf', 'SUBSURF')
_m.uv_smooth = 'PRESERVE_CORNERS'
_m.quality = 2
_m.levels = 2
_m.show_only_control_edges = False
_m = ob_char.modifiers.new('Armature', 'ARMATURE')
_m.object = ob_armature
ob_lamp.location = (8.755, -6.897, 5.929)
ob_lamp.rotation_euler = (0.6503, 0.05522, 1.866)
ob_lamp.lock_rotations_4d = False
ob_lamp.empty_display_type = 'ARROWS'
ob_lamp.color = (0.0, 0.0, 0.0, 0.0)
ob_lamp.hide_viewport = True
ob_lamp.lineart.crease_threshold = 0.0
ob_camera.location = (7.481, -6.508, 5.344)
ob_camera.rotation_euler = (1.109, 0.01082, 0.8149)
ob_camera.lock_rotations_4d = False
ob_camera.empty_display_type = 'ARROWS'
ob_camera.color = (0.0, 0.0, 0.0, 0.0)
ob_camera.hide_viewport = True
ob_camera.display_type = 'WIRE'
ob_camera.lineart.crease_threshold = 0.0
ob_lamp_001.location = (-9.845, -6.897, 6.055)
ob_lamp_001.rotation_euler = (0.6503, 0.05522, 1.866)
ob_lamp_001.lock_rotations_4d = False
ob_lamp_001.empty_display_type = 'ARROWS'
ob_lamp_001.color = (0.0, 0.0, 0.0, 0.0)
ob_lamp_001.hide_viewport = True
ob_lamp_001.lineart.crease_threshold = 0.0
ob_lamp_002.location = (7.556, 8.234, 8.362)
ob_lamp_002.rotation_euler = (0.6503, 0.05522, 1.866)
ob_lamp_002.lock_rotations_4d = False
ob_lamp_002.empty_display_type = 'ARROWS'
ob_lamp_002.color = (0.0, 0.0, 0.0, 0.0)
ob_lamp_002.hide_viewport = True
ob_lamp_002.lineart.crease_threshold = 0.0
ob_lamp_003.location = (-9.599, 10.04, 8.362)
ob_lamp_003.rotation_euler = (0.6503, 0.05522, 1.866)
ob_lamp_003.lock_rotations_4d = False
ob_lamp_003.empty_display_type = 'ARROWS'
ob_lamp_003.color = (0.0, 0.0, 0.0, 0.0)
ob_lamp_003.hide_viewport = True
ob_lamp_003.lineart.crease_threshold = 0.0

# ---- collection membership
col_collection_1.objects.link(ob_armature)
col_collection_1.objects.link(ob_hat)
col_collection_1.objects.link(ob_tank)
col_collection_1.objects.link(ob_char)
col_collection_1.objects.link(ob_lamp)
col_collection_1.objects.link(ob_camera)
col_collection_1.objects.link(ob_lamp_001)
col_collection_1.objects.link(ob_lamp_002)
col_collection_1.objects.link(ob_lamp_003)

# ---- scene / render settings (as saved in the file)
scene.camera = ob_camera
scene.frame_start = 1; scene.frame_end = 49; scene.frame_set(1)
scene.render.engine = 'BLENDER_EEVEE_NEXT'
scene.render.resolution_percentage = 50
scene.render.dither_intensity = 0.0
scene.cycles.use_denoising = False
scene.cycles.samples = 10
scene.cycles.sampling_pattern = 'TABULATED_SOBOL'
scene.cycles.light_sampling_threshold = 0.0
scene.cycles.use_adaptive_sampling = False
scene.cycles.use_light_tree = False
scene.cycles.blur_glossy = 0.0
scene.cycles.pixel_filter_type = 'GAUSSIAN'
scene.cycles.sample_clamp_indirect = 0.0
scene.view_settings.view_transform = 'Standard'
bpy.context.view_layer.update()
